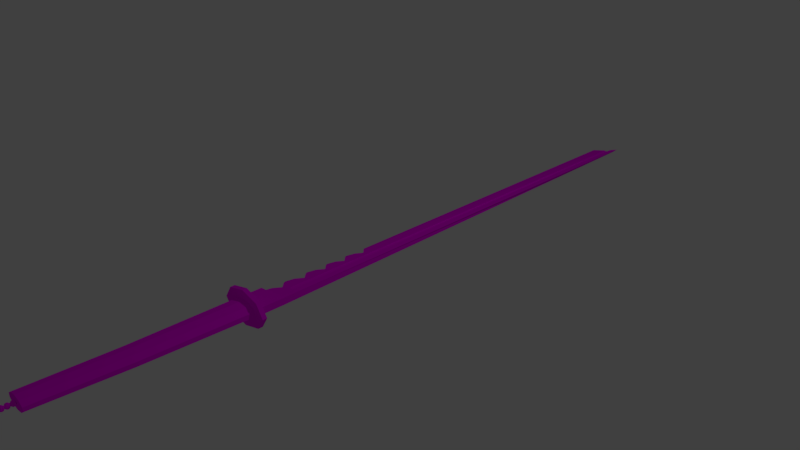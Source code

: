 # Source: test_sword.blend  (saved by Blender 2.79.0; exported with 4.5.12 LTS)
import bpy
from mathutils import Matrix  # noqa: F401  (used for matrix-valued properties, if any)

bpy.ops.wm.read_factory_settings(use_empty=True)
scene = bpy.context.scene
scene.name = 'Scene'

# ---- collections
col_collection_1 = bpy.data.collections.new('Collection 1'); scene.collection.children.link(col_collection_1)

# ---- images (referenced by path relative to the original .blend; pixels are not part of the script)
import os
ASSET_DIR = os.environ.get("B2B_ASSET_DIR", "")  # directory of the original .blend (textures are referenced by path, not embedded)
HERE = os.path.dirname(os.path.abspath(__file__))  # packed textures are extracted next to this script under _unpacked/

def load_image(name, relpath, width, height, colorspace="sRGB"):
    """Load a texture the original file referenced (path relative to the .blend, or extracted next to this script)."""
    p = next((c for c in (os.path.join(HERE, relpath), os.path.join(ASSET_DIR, relpath)) if relpath and os.path.exists(c)), "")
    if p:
        img = bpy.data.images.load(p, check_existing=True)
        img.name = name
    else:  # same state as the original file: an image datablock whose file is absent (Cycles renders it pink)
        img = bpy.data.images.new(name, width, height)
        img.source = "FILE"
        img.filepath = "//" + (relpath or name)
    img.colorspace_settings.name = colorspace
    return img
img_katanatex = load_image('katanatex', 'katanatex.png', 1024, 1024, 'sRGB')

# ---- materials (node trees are filled in below, after node groups)
mat_material = bpy.data.materials.new('Material')
mat_material.alpha_threshold = 0.0
mat_material.roughness = 0.5
mat_material.line_color = (0.0, 0.0, 0.0, 1.0)

# ---- material node trees
mat_material.use_nodes = True; mat_material.node_tree.nodes.clear()
_N = mat_material.node_tree.nodes; _L = mat_material.node_tree.links
n0 = _N.new('ShaderNodeOutputMaterial'); n0.name = 'Material Output'; n0.location = (300, 300)
n1 = _N.new('ShaderNodeBsdfDiffuse'); n1.name = 'Diffuse BSDF'; n1.location = (10, 300)
n2 = _N.new('ShaderNodeTexImage'); n2.name = 'Image Texture'; n2.location = (-183, 205)
n2.width = 140
n2.image = img_katanatex
_L.new(n1.outputs[0], n0.inputs[0])
_L.new(n2.outputs[0], n1.inputs[0])
n0.is_active_output = True

# ---- world
world_world = bpy.data.worlds.new('World'); scene.world = world_world
world_world.color = (0.05088, 0.05088, 0.05088)
world_world.use_sun_shadow = False
world_world.sun_shadow_jitter_overblur = 0.0
world_world.cycles.sampling_method = 'MANUAL'

# ---- cameras
cam_camera = bpy.data.cameras.new('Camera')
cam_camera.clip_end = 100.0
cam_camera.lens = 35.0
cam_camera.sensor_width = 32.0
cam_camera.sensor_height = 18.0
cam_camera.ortho_scale = 7.314
cam_camera.dof.focus_distance = 0.0

# ---- lights
light_lamp = bpy.data.lights.new('Lamp', 'POINT')
light_lamp.transmission_factor = 0.0
light_lamp.cutoff_distance = 30.0
light_lamp.energy = 100.0
light_lamp.shadow_buffer_clip_start = 1.001
light_lamp.shadow_soft_size = 0.1
light_lamp.shadow_maximum_resolution = 0.006
light_lamp.use_absolute_resolution = True

# ---- meshes
me_cube = bpy.data.meshes.new('Cube')
me_cube.from_pydata([(-0.07911, -4.532, 0.03103), (-0.07911, -4.532, -0.03103), (-0.07911, -4.55, 0.03583), (-0.0636, -4.541, 0.03103), (-0.05224, -4.534, 0.01792), (-0.04808, -4.532, -1.566e-09), (-0.05224, -4.534, -0.01792), (-0.0636, -4.541, -0.03103), (-0.0636, -4.559, 0.03103), (-0.05224, -4.565, 0.01792), (-0.04808, -4.568, -1.566e-09), (-0.05224, -4.565, -0.01792), (-0.0636, -4.559, -0.03103), (-0.07911, -4.568, 0.03103), (-0.07911, -4.568, -0.03103), (-0.07911, -4.55, -0.03583), (-0.09463, -4.559, 0.03103), (-0.106, -4.565, 0.01792), (-0.1101, -4.568, -1.566e-09), (-0.106, -4.565, -0.01792), (-0.09463, -4.559, -0.03103), (-0.09463, -4.541, 0.03103), (-0.106, -4.534, 0.01792), (-0.1101, -4.532, -1.566e-09), (-0.106, -4.534, -0.01792), (-0.09463, -4.541, -0.03103), (-0.07911, -4.591, 0.03103), (-0.07911, -4.591, -0.03103), (-0.07911, -4.609, 0.03583), (-0.0636, -4.6, 0.03103), (-0.05224, -4.594, 0.01792), (-0.04808, -4.591, -1.566e-09), (-0.05224, -4.594, -0.01792), (-0.0636, -4.6, -0.03103), (-0.0636, -4.618, 0.03103), (-0.05224, -4.625, 0.01792), (-0.04808, -4.627, -1.566e-09), (-0.05224, -4.625, -0.01792), (-0.0636, -4.618, -0.03103), (-0.07911, -4.627, 0.03103), (-0.07911, -4.627, -0.03103), (-0.07911, -4.609, -0.03583), (-0.09463, -4.618, 0.03103), (-0.106, -4.625, 0.01792), (-0.1101, -4.627, -1.566e-09), (-0.106, -4.625, -0.01792), (-0.09463, -4.618, -0.03103), (-0.09463, -4.6, 0.03103), (-0.106, -4.594, 0.01792), (-0.1101, -4.591, -1.566e-09), (-0.106, -4.594, -0.01792), (-0.09463, -4.6, -0.03103), (-0.07911, -4.65, 0.03103), (-0.07911, -4.65, -0.03103), (-0.07911, -4.668, 0.03583), (-0.0636, -4.659, 0.03103), (-0.05224, -4.652, 0.01792), (-0.04808, -4.65, -1.566e-09), (-0.05224, -4.652, -0.01792), (-0.0636, -4.659, -0.03103), (-0.0636, -4.677, 0.03103), (-0.05224, -4.683, 0.01792), (-0.04808, -4.686, -1.566e-09), (-0.05224, -4.683, -0.01792), (-0.0636, -4.677, -0.03103), (-0.07911, -4.686, 0.03103), (-0.07911, -4.686, -0.03103), (-0.07911, -4.668, -0.03583), (-0.09463, -4.677, 0.03103), (-0.106, -4.683, 0.01792), (-0.1101, -4.686, -1.566e-09), (-0.106, -4.683, -0.01792), (-0.09463, -4.677, -0.03103), (-0.09463, -4.659, 0.03103), (-0.106, -4.652, 0.01792), (-0.1101, -4.65, -1.566e-09), (-0.106, -4.652, -0.01792), (-0.09463, -4.659, -0.03103), (-0.07911, -4.697, 0.03103), (-0.07911, -4.697, -0.03103), (-0.07911, -4.715, 0.03583), (-0.0636, -4.706, 0.03103), (-0.05224, -4.7, 0.01792), (-0.04808, -4.697, -1.566e-09), (-0.05224, -4.7, -0.01792), (-0.0636, -4.706, -0.03103), (-0.0636, -4.724, 0.03103), (-0.05224, -4.731, 0.01792), (-0.04808, -4.733, -1.566e-09), (-0.05224, -4.731, -0.01792), (-0.0636, -4.724, -0.03103), (-0.07911, -4.733, 0.03103), (-0.07911, -4.733, -0.03103), (-0.07911, -4.715, -0.03583), (-0.09463, -4.724, 0.03103), (-0.106, -4.731, 0.01792), (-0.1101, -4.733, -1.566e-09), (-0.106, -4.731, -0.01792), (-0.09463, -4.724, -0.03103), (-0.09463, -4.706, 0.03103), (-0.106, -4.7, 0.01792), (-0.1101, -4.697, -1.566e-09), (-0.106, -4.7, -0.01792), (-0.09463, -4.706, -0.03103), (-0.07911, -4.756, 0.03103), (-0.07911, -4.756, -0.03103), (-0.07911, -4.774, 0.03583), (-0.0636, -4.765, 0.03103), (-0.05224, -4.759, 0.01792), (-0.04808, -4.756, -1.566e-09), (-0.05224, -4.759, -0.01792), (-0.0636, -4.765, -0.03103), (-0.0636, -4.783, 0.03103), (-0.05224, -4.79, 0.01792), (-0.04808, -4.792, -1.566e-09), (-0.05224, -4.79, -0.01792), (-0.0636, -4.783, -0.03103), (-0.07911, -4.792, 0.03103), (-0.07911, -4.792, -0.03103), (-0.07911, -4.774, -0.03583), (-0.09463, -4.783, 0.03103), (-0.106, -4.79, 0.01792), (-0.1101, -4.792, -1.566e-09), (-0.106, -4.79, -0.01792), (-0.09463, -4.783, -0.03103), (-0.09463, -4.765, 0.03103), (-0.106, -4.759, 0.01792), (-0.1101, -4.756, -1.566e-09), (-0.106, -4.759, -0.01792), (-0.09463, -4.765, -0.03103), (-0.07911, -4.815, 0.03103), (-0.07911, -4.815, -0.03103), (-0.07911, -4.833, 0.03583), (-0.0636, -4.824, 0.03103), (-0.05224, -4.817, 0.01792), (-0.04808, -4.815, -1.566e-09), (-0.05224, -4.817, -0.01792), (-0.0636, -4.824, -0.03103), (-0.0636, -4.842, 0.03103), (-0.05224, -4.848, 0.01792), (-0.04808, -4.851, -1.566e-09), (-0.05224, -4.848, -0.01792), (-0.0636, -4.842, -0.03103), (-0.07911, -4.851, 0.03103), (-0.07911, -4.851, -0.03103), (-0.07911, -4.833, -0.03583), (-0.09463, -4.842, 0.03103), (-0.106, -4.848, 0.01792), (-0.1101, -4.851, -1.566e-09), (-0.106, -4.848, -0.01792), (-0.09463, -4.842, -0.03103), (-0.09463, -4.824, 0.03103), (-0.106, -4.817, 0.01792), (-0.1101, -4.815, -1.566e-09), (-0.106, -4.817, -0.01792), (-0.09463, -4.824, -0.03103), (-0.07911, -4.873, 0.03103), (-0.07911, -4.873, -0.03103), (-0.07911, -4.891, 0.03583), (-0.0636, -4.882, 0.03103), (-0.05224, -4.875, 0.01792), (-0.04808, -4.873, -1.566e-09), (-0.05224, -4.875, -0.01792), (-0.0636, -4.882, -0.03103), (-0.0636, -4.9, 0.03103), (-0.05224, -4.906, 0.01792), (-0.04808, -4.909, -1.566e-09), (-0.05224, -4.906, -0.01792), (-0.0636, -4.9, -0.03103), (-0.07911, -4.909, 0.03103), (-0.07911, -4.909, -0.03103), (-0.07911, -4.891, -0.03583), (-0.09463, -4.9, 0.03103), (-0.106, -4.906, 0.01792), (-0.1101, -4.909, -1.566e-09), (-0.106, -4.906, -0.01792), (-0.09463, -4.9, -0.03103), (-0.09463, -4.882, 0.03103), (-0.106, -4.875, 0.01792), (-0.1101, -4.873, -1.566e-09), (-0.106, -4.875, -0.01792), (-0.09463, -4.882, -0.03103), (-0.07911, -4.932, 0.03103), (-0.07911, -4.932, -0.03103), (-0.07911, -4.95, 0.03583), (-0.0636, -4.941, 0.03103), (-0.05224, -4.935, 0.01792), (-0.04808, -4.932, -1.566e-09), (-0.05224, -4.935, -0.01792), (-0.0636, -4.941, -0.03103), (-0.0636, -4.959, 0.03103), (-0.05224, -4.966, 0.01792), (-0.04808, -4.968, -1.566e-09), (-0.05224, -4.966, -0.01792), (-0.0636, -4.959, -0.03103), (-0.07911, -4.968, 0.03103), (-0.07911, -4.968, -0.03103), (-0.07911, -4.95, -0.03583), (-0.09463, -4.959, 0.03103), (-0.106, -4.966, 0.01792), (-0.1101, -4.968, -1.566e-09), (-0.106, -4.966, -0.01792), (-0.09463, -4.959, -0.03103), (-0.09463, -4.941, 0.03103), (-0.106, -4.935, 0.01792), (-0.1101, -4.932, -1.566e-09), (-0.106, -4.935, -0.01792), (-0.09463, -4.941, -0.03103), (-0.07911, -4.991, 0.03103), (-0.07911, -4.991, -0.03103), (-0.07911, -5.009, 0.03583), (-0.0636, -5.0, 0.03103), (-0.05224, -4.993, 0.01792), (-0.04808, -4.991, -1.566e-09), (-0.05224, -4.993, -0.01792), (-0.0636, -5.0, -0.03103), (-0.0636, -5.018, 0.03103), (-0.05224, -5.024, 0.01792), (-0.04808, -5.027, -1.566e-09), (-0.05224, -5.024, -0.01792), (-0.0636, -5.018, -0.03103), (-0.07911, -5.027, 0.03103), (-0.07911, -5.027, -0.03103), (-0.07911, -5.009, -0.03583), (-0.09463, -5.018, 0.03103), (-0.106, -5.024, 0.01792), (-0.1101, -5.027, -1.566e-09), (-0.106, -5.024, -0.01792), (-0.09463, -5.018, -0.03103), (-0.09463, -5.0, 0.03103), (-0.106, -4.993, 0.01792), (-0.1101, -4.991, -1.566e-09), (-0.106, -4.993, -0.01792), (-0.09463, -5.0, -0.03103), (-0.07911, -5.046, 0.03103), (-0.07911, -5.046, -0.03103), (-0.07911, -5.064, 0.03583), (-0.0636, -5.055, 0.03103), (-0.05224, -5.048, 0.01792), (-0.04808, -5.046, -1.566e-09), (-0.05224, -5.048, -0.01792), (-0.0636, -5.055, -0.03103), (-0.0636, -5.073, 0.03103), (-0.05224, -5.079, 0.01792), (-0.04808, -5.082, -1.566e-09), (-0.05224, -5.079, -0.01792), (-0.0636, -5.073, -0.03103), (-0.07911, -5.082, 0.03103), (-0.07911, -5.082, -0.03103), (-0.07911, -5.064, -0.03583), (-0.09463, -5.073, 0.03103), (-0.106, -5.079, 0.01792), (-0.1101, -5.082, -1.566e-09), (-0.106, -5.079, -0.01792), (-0.09463, -5.073, -0.03103), (-0.09463, -5.055, 0.03103), (-0.106, -5.048, 0.01792), (-0.1101, -5.046, -1.566e-09), (-0.106, -5.048, -0.01792), (-0.09463, -5.055, -0.03103), (-0.07911, -5.105, 0.03103), (-0.07911, -5.105, -0.03103), (-0.07911, -5.123, 0.03583), (-0.0636, -5.114, 0.03103), (-0.05224, -5.107, 0.01792), (-0.04808, -5.105, -1.566e-09), (-0.05224, -5.107, -0.01792), (-0.0636, -5.114, -0.03103), (-0.0636, -5.132, 0.03103), (-0.05224, -5.138, 0.01792), (-0.04808, -5.141, -1.566e-09), (-0.05224, -5.138, -0.01792), (-0.0636, -5.132, -0.03103), (-0.07911, -5.141, 0.03103), (-0.07911, -5.141, -0.03103), (-0.07911, -5.123, -0.03583), (-0.09463, -5.132, 0.03103), (-0.106, -5.138, 0.01792), (-0.1101, -5.141, -1.566e-09), (-0.106, -5.138, -0.01792), (-0.09463, -5.132, -0.03103), (-0.09463, -5.114, 0.03103), (-0.106, -5.107, 0.01792), (-0.1101, -5.105, -1.566e-09), (-0.106, -5.107, -0.01792), (-0.09463, -5.114, -0.03103), (-0.07911, -5.164, 0.03103), (-0.07911, -5.164, -0.03103), (-0.07911, -5.181, 0.03583), (-0.0636, -5.173, 0.03103), (-0.05224, -5.166, 0.01792), (-0.04808, -5.164, -1.566e-09), (-0.05224, -5.166, -0.01792), (-0.0636, -5.173, -0.03103), (-0.0636, -5.19, 0.03103), (-0.05224, -5.197, 0.01792), (-0.04808, -5.199, -1.566e-09), (-0.05224, -5.197, -0.01792), (-0.0636, -5.19, -0.03103), (-0.07911, -5.199, 0.03103), (-0.07911, -5.199, -0.03103), (-0.07911, -5.181, -0.03583), (-0.09463, -5.19, 0.03103), (-0.106, -5.197, 0.01792), (-0.1101, -5.199, -1.566e-09), (-0.106, -5.197, -0.01792), (-0.09463, -5.19, -0.03103), (-0.09463, -5.173, 0.03103), (-0.106, -5.166, 0.01792), (-0.1101, -5.164, -1.566e-09), (-0.106, -5.166, -0.01792), (-0.09463, -5.173, -0.03103), (-0.07911, -5.221, 0.03103), (-0.07911, -5.221, -0.03103), (-0.07911, -5.239, 0.03583), (-0.0636, -5.23, 0.03103), (-0.05224, -5.224, 0.01792), (-0.04808, -5.221, -1.566e-09), (-0.05224, -5.224, -0.01792), (-0.0636, -5.23, -0.03103), (-0.0636, -5.248, 0.03103), (-0.05224, -5.255, 0.01792), (-0.04808, -5.257, -1.566e-09), (-0.05224, -5.255, -0.01792), (-0.0636, -5.248, -0.03103), (-0.07911, -5.257, 0.03103), (-0.07911, -5.257, -0.03103), (-0.07911, -5.239, -0.03583), (-0.09463, -5.248, 0.03103), (-0.106, -5.255, 0.01792), (-0.1101, -5.257, -1.566e-09), (-0.106, -5.255, -0.01792), (-0.09463, -5.248, -0.03103), (-0.09463, -5.23, 0.03103), (-0.106, -5.224, 0.01792), (-0.1101, -5.221, -1.566e-09), (-0.106, -5.224, -0.01792), (-0.09463, -5.23, -0.03103), (-0.3086, -5.391, -0.04715), (-0.3086, -5.391, 0.04717), (-0.3468, -5.205, -0.04715), (-0.3468, -5.205, 0.04717), (-0.1429, -5.263, -0.04715), (-0.1429, -5.263, 0.04717), (-0.02421, -5.265, -0.04715), (-0.02421, -5.265, 0.04717), (0.167, -5.202, -0.04715), (0.167, -5.202, 0.04717), (0.118, -5.398, -0.04715), (0.118, -5.398, 0.04717), (0.06071, -5.51, -0.04715), (0.06071, -5.51, 0.04717), (-0.03442, -5.549, -0.04715), (-0.03442, -5.549, 0.04717), (-0.1531, -5.547, -0.04715), (-0.1531, -5.547, 0.04717), (-0.2499, -5.505, -0.04715), (-0.2499, -5.505, 0.04717), (-0.07911, -5.264, -0.02414), (-0.06865, -5.264, -0.01792), (-0.09022, -5.264, -0.01792), (-0.09879, -5.264, -1.566e-09), (-0.06057, -5.264, -1.566e-09), (-0.06865, -5.264, 0.01792), (-0.09022, -5.264, 0.01792), (-0.07911, -5.264, 0.02414), (-0.07911, -5.21, -0.02002), (-0.07548, -5.21, -0.01792), (-0.08275, -5.21, -0.01792), (-0.09106, -5.21, -1.566e-09), (-0.06716, -5.21, -1.566e-09), (-0.07548, -5.21, 0.01792), (-0.08275, -5.21, 0.01792), (-0.07911, -5.21, 0.02002), (-0.07911, -5.152, -0.01968), (-0.07605, -5.152, -0.01792), (-0.08218, -5.152, -0.01792), (-0.09049, -5.152, -1.566e-09), (-0.06774, -5.152, -1.566e-09), (-0.07605, -5.152, 0.01792), (-0.08218, -5.152, 0.01792), (-0.07911, -5.152, 0.01968), (-0.07911, -5.093, -0.01927), (-0.07677, -5.093, -0.01792), (-0.08146, -5.093, -0.01792), (-0.08977, -5.093, -1.566e-09), (-0.06845, -5.093, -1.566e-09), (-0.07677, -5.093, 0.01792), (-0.08146, -5.093, 0.01792), (-0.07911, -5.093, 0.01927), (-0.07911, -5.036, -0.02151), (-0.0729, -5.036, -0.01792), (-0.08533, -5.036, -0.01792), (-0.09365, -5.036, -1.566e-09), (-0.06458, -5.036, -1.566e-09), (-0.0729, -5.036, 0.01792), (-0.08533, -5.036, 0.01792), (-0.07911, -5.036, 0.02151), (-0.07911, -4.979, -0.01968), (-0.07605, -4.979, -0.01792), (-0.08218, -4.979, -0.01792), (-0.09049, -4.979, -1.566e-09), (-0.06774, -4.979, -1.566e-09), (-0.07605, -4.979, 0.01792), (-0.08218, -4.979, 0.01792), (-0.07911, -4.979, 0.01968), (-0.07911, -4.92, -0.01927), (-0.07677, -4.92, -0.01792), (-0.08146, -4.92, -0.01792), (-0.08977, -4.92, -1.566e-09), (-0.06845, -4.92, -1.566e-09), (-0.07677, -4.92, 0.01792), (-0.08146, -4.92, 0.01792), (-0.07911, -4.92, 0.01927), (-0.07911, -4.862, -0.02002), (-0.07548, -4.862, -0.01792), (-0.08275, -4.862, -0.01792), (-0.09106, -4.862, -1.566e-09), (-0.06716, -4.862, -1.566e-09), (-0.07548, -4.862, 0.01792), (-0.08275, -4.862, 0.01792), (-0.07911, -4.862, 0.02002), (-0.07911, -4.804, -0.01968), (-0.07605, -4.804, -0.01792), (-0.08218, -4.804, -0.01792), (-0.09049, -4.804, -1.566e-09), (-0.06774, -4.804, -1.566e-09), (-0.07605, -4.804, 0.01792), (-0.08218, -4.804, 0.01792), (-0.07911, -4.804, 0.01968), (-0.07911, -4.745, -0.01927), (-0.07677, -4.745, -0.01792), (-0.08146, -4.745, -0.01792), (-0.08977, -4.745, -1.566e-09), (-0.06845, -4.745, -1.566e-09), (-0.07677, -4.745, 0.01792), (-0.08146, -4.745, 0.01792), (-0.07911, -4.745, 0.01927), (-0.07911, -4.691, -0.02524), (-0.06642, -4.691, -0.01792), (-0.0918, -4.691, -0.01792), (-0.1001, -4.691, -1.566e-09), (-0.05811, -4.691, -1.566e-09), (-0.06642, -4.691, 0.01792), (-0.0918, -4.691, 0.01792), (-0.07911, -4.691, 0.02524), (-0.07911, -4.638, -0.01968), (-0.07605, -4.638, -0.01792), (-0.08218, -4.638, -0.01792), (-0.09049, -4.638, -1.566e-09), (-0.06774, -4.638, -1.566e-09), (-0.07605, -4.638, 0.01792), (-0.08218, -4.638, 0.01792), (-0.07911, -4.638, 0.01968), (-0.07911, -4.579, -0.01927), (-0.07677, -4.579, -0.01792), (-0.08146, -4.579, -0.01792), (-0.08977, -4.579, -1.566e-09), (-0.06845, -4.579, -1.566e-09), (-0.07677, -4.579, 0.01792), (-0.08146, -4.579, 0.01792), (-0.07911, -4.579, 0.01927), (-0.07795, -4.525, 0.09106), (0.0236, -4.525, 0.07388), (0.08636, -4.525, 0.02892), (0.08636, -4.525, -0.02665), (0.0236, -4.525, -0.07161), (-0.07795, -4.525, -0.08878), (-0.1795, -4.525, -0.07161), (-0.2422, -4.525, -0.02665), (-0.2422, -4.525, 0.02892), (-0.1795, -4.525, 0.07388), (-0.01959, -3.347, 0.09977), (0.0918, -3.347, 0.08093), (0.1606, -3.347, 0.03162), (0.1606, -3.347, -0.02934), (0.0918, -3.347, -0.07866), (-0.01959, -3.347, -0.0975), (-0.131, -3.347, -0.07866), (-0.1998, -3.347, -0.02934), (-0.1998, -3.347, 0.03162), (-0.131, -3.347, 0.08093), (-0.367, -1.92, 0.00469), (-0.367, -1.858, 0.006467), (-0.2596, -1.919, -0.1625), (-0.2596, -1.856, -0.1607), (-0.0001368, -1.918, -0.2317), (-0.0001368, -1.856, -0.23), (0.2593, -1.919, -0.1625), (0.2593, -1.856, -0.1607), (0.3668, -1.92, 0.00469), (0.3668, -1.858, 0.006467), (0.2593, -1.922, 0.1719), (0.2593, -1.86, 0.1737), (-0.0001368, -1.923, 0.2411), (-0.0001368, -1.86, 0.2429), (-0.2596, -1.922, 0.1719), (-0.2596, -1.86, 0.1737), (0.04442, -1.303, 0.03654), (0.1046, -1.303, 0.03654), (0.08047, 5.321, -0.02028), (0.2217, -1.519, -0.0276), (-0.211, -1.519, -0.0276), (-0.1873, 5.146, -0.02028), (0.1232, 5.346, 0.02223), (0.2217, -1.519, 0.06638), (-0.1406, -1.519, 0.009292), (-0.1237, 5.101, -0.00699), (0.2217, -1.535, -0.0276), (-0.1997, -1.535, -0.04888), (0.2217, -1.535, 0.06638), (-0.2012, -1.535, 0.03057), (0.2217, -1.856, -0.0276), (-0.1997, -1.856, -0.04888), (0.2217, -1.856, 0.06638), (-0.2012, -1.856, 0.03057), (-0.05128, -0.05959, -0.026), (-0.1244, -0.1349, 0.005888), (-0.05137, -0.0585, 0.01707), (-0.1944, -0.2087, -0.02616), (-0.1908, 0.07444, -0.02585), (-0.1227, 0.009754, 0.005533), (-0.05137, -1.006, 0.02115), (-0.05128, -1.008, -0.02704), (-0.1356, -1.095, 0.008249), (-0.2065, -1.169, -0.02722), (-0.2027, -0.8623, -0.02688), (-0.1337, -0.9278, 0.007839), (-0.05137, -0.3725, 0.01842), (-0.05128, -0.3736, -0.02634), (-0.1281, -0.4528, 0.00667), (-0.1984, -0.527, -0.02651), (-0.1948, -0.2358, -0.02619), (-0.1263, -0.3008, 0.006296), (-0.05137, -0.6857, 0.01977), (-0.05128, -0.6869, -0.02669), (-0.1318, -0.7699, 0.00745), (-0.2024, -0.8444, -0.02686), (-0.1987, -0.5453, -0.02653), (-0.13, -0.6105, 0.007058), (-0.05138, -1.339, 0.02258), (-0.05128, -1.34, -0.0274), (-0.1396, -1.431, 0.009078), (-0.2108, -1.507, -0.02759), (-0.2068, -1.191, -0.02724), (-0.1375, -1.257, 0.008648), (-0.016, 5.226, -0.01542), (0.04442, -1.303, 0.03752), (0.04413, 5.281, -0.01586), (0.1046, -1.303, 0.04699), (0.04413, 5.268, 0.01287), (-0.016, 5.208, 0.005757), (-0.1218, -1.921, 0.08947), (-0.198, -1.921, 0.03488), (-0.198, -1.921, 0.03341), (0.001522, -1.922, 0.1103), (0.2011, -1.92, -0.0326), (0.201, -1.921, 0.03488), (0.001553, -1.919, -0.1081), (0.1248, -1.921, 0.08947), (-0.1218, -1.92, -0.0872), (0.1249, -1.92, -0.0872), (-0.198, -1.92, -0.0326), (-0.07911, -4.525, 0.02408), (-0.08979, -4.525, 0.01792), (-0.06844, -4.525, 0.01792), (-0.06012, -4.525, -1.566e-09), (-0.0981, -4.525, -1.566e-09), (-0.08979, -4.525, -0.01792), (-0.06844, -4.525, -0.01792), (-0.07911, -4.525, -0.02408)], [], [(15, 1, 7), (1, 570, 569, 6, 7), (0, 2, 3), (7, 6, 11, 12), (5, 4, 9, 10), (3, 2, 8), (15, 7, 12), (6, 5, 10, 11), (4, 3, 8, 9), (12, 11, 455, 454, 14), (10, 9, 459, 458), (8, 2, 13), (15, 12, 14), (11, 10, 458, 455), (9, 8, 13, 461, 459), (14, 454, 456, 19, 20), (13, 2, 16), (15, 14, 20), (20, 19, 24, 25), (18, 17, 22, 23), (16, 2, 21), (15, 20, 25), (19, 18, 23, 24), (17, 16, 21, 22), (23, 22, 564, 567), (21, 2, 0), (15, 25, 1), (24, 23, 567, 568), (22, 21, 0, 563, 564), (25, 24, 568, 570, 1), (41, 27, 33), (27, 454, 455, 32, 33), (26, 28, 29), (33, 32, 37, 38), (31, 30, 35, 36), (29, 28, 34), (41, 33, 38), (32, 31, 36, 37), (30, 29, 34, 35), (38, 37, 447, 446, 40), (36, 35, 451, 450), (34, 28, 39), (41, 38, 40), (37, 36, 450, 447), (35, 34, 39, 453, 451), (40, 446, 448, 45, 46), (39, 28, 42), (41, 40, 46), (46, 45, 50, 51), (44, 43, 48, 49), (42, 28, 47), (41, 46, 51), (45, 44, 49, 50), (43, 42, 47, 48), (49, 48, 460, 457), (47, 28, 26), (41, 51, 27), (50, 49, 457, 456), (48, 47, 26, 461, 460), (51, 50, 456, 454, 27), (67, 53, 59), (53, 446, 447, 58, 59), (52, 54, 55), (59, 58, 63, 64), (57, 56, 61, 62), (55, 54, 60), (67, 59, 64), (58, 57, 62, 63), (56, 55, 60, 61), (64, 63, 439, 438, 66), (62, 61, 443, 442), (60, 54, 65), (67, 64, 66), (63, 62, 442, 439), (61, 60, 65, 445, 443), (66, 438, 440, 71, 72), (65, 54, 68), (67, 66, 72), (72, 71, 76, 77), (70, 69, 74, 75), (68, 54, 73), (67, 72, 77), (71, 70, 75, 76), (69, 68, 73, 74), (75, 74, 452, 449), (73, 54, 52), (67, 77, 53), (76, 75, 449, 448), (74, 73, 52, 453, 452), (77, 76, 448, 446, 53), (93, 79, 85), (79, 438, 439, 84, 85), (78, 80, 81), (85, 84, 89, 90), (83, 82, 87, 88), (81, 80, 86), (93, 85, 90), (84, 83, 88, 89), (82, 81, 86, 87), (90, 89, 431, 430, 92), (88, 87, 435, 434), (86, 80, 91), (93, 90, 92), (89, 88, 434, 431), (87, 86, 91, 437, 435), (92, 430, 432, 97, 98), (91, 80, 94), (93, 92, 98), (98, 97, 102, 103), (96, 95, 100, 101), (94, 80, 99), (93, 98, 103), (97, 96, 101, 102), (95, 94, 99, 100), (101, 100, 444, 441), (99, 80, 78), (93, 103, 79), (102, 101, 441, 440), (100, 99, 78, 445, 444), (103, 102, 440, 438, 79), (119, 105, 111), (105, 430, 431, 110, 111), (104, 106, 107), (111, 110, 115, 116), (109, 108, 113, 114), (107, 106, 112), (119, 111, 116), (110, 109, 114, 115), (108, 107, 112, 113), (116, 115, 423, 422, 118), (114, 113, 427, 426), (112, 106, 117), (119, 116, 118), (115, 114, 426, 423), (113, 112, 117, 429, 427), (118, 422, 424, 123, 124), (117, 106, 120), (119, 118, 124), (124, 123, 128, 129), (122, 121, 126, 127), (120, 106, 125), (119, 124, 129), (123, 122, 127, 128), (121, 120, 125, 126), (127, 126, 436, 433), (125, 106, 104), (119, 129, 105), (128, 127, 433, 432), (126, 125, 104, 437, 436), (129, 128, 432, 430, 105), (145, 131, 137), (131, 422, 423, 136, 137), (130, 132, 133), (137, 136, 141, 142), (135, 134, 139, 140), (133, 132, 138), (145, 137, 142), (136, 135, 140, 141), (134, 133, 138, 139), (142, 141, 415, 414, 144), (140, 139, 419, 418), (138, 132, 143), (145, 142, 144), (141, 140, 418, 415), (139, 138, 143, 421, 419), (144, 414, 416, 149, 150), (143, 132, 146), (145, 144, 150), (150, 149, 154, 155), (148, 147, 152, 153), (146, 132, 151), (145, 150, 155), (149, 148, 153, 154), (147, 146, 151, 152), (153, 152, 428, 425), (151, 132, 130), (145, 155, 131), (154, 153, 425, 424), (152, 151, 130, 429, 428), (155, 154, 424, 422, 131), (171, 157, 163), (157, 414, 415, 162, 163), (156, 158, 159), (163, 162, 167, 168), (161, 160, 165, 166), (159, 158, 164), (171, 163, 168), (162, 161, 166, 167), (160, 159, 164, 165), (168, 167, 407, 406, 170), (166, 165, 411, 410), (164, 158, 169), (171, 168, 170), (167, 166, 410, 407), (165, 164, 169, 413, 411), (170, 406, 408, 175, 176), (169, 158, 172), (171, 170, 176), (176, 175, 180, 181), (174, 173, 178, 179), (172, 158, 177), (171, 176, 181), (175, 174, 179, 180), (173, 172, 177, 178), (179, 178, 420, 417), (177, 158, 156), (171, 181, 157), (180, 179, 417, 416), (178, 177, 156, 421, 420), (181, 180, 416, 414, 157), (197, 183, 189), (183, 406, 407, 188, 189), (182, 184, 185), (189, 188, 193, 194), (187, 186, 191, 192), (185, 184, 190), (197, 189, 194), (188, 187, 192, 193), (186, 185, 190, 191), (194, 193, 399, 398, 196), (192, 191, 403, 402), (190, 184, 195), (197, 194, 196), (193, 192, 402, 399), (191, 190, 195, 405, 403), (196, 398, 400, 201, 202), (195, 184, 198), (197, 196, 202), (202, 201, 206, 207), (200, 199, 204, 205), (198, 184, 203), (197, 202, 207), (201, 200, 205, 206), (199, 198, 203, 204), (205, 204, 412, 409), (203, 184, 182), (197, 207, 183), (206, 205, 409, 408), (204, 203, 182, 413, 412), (207, 206, 408, 406, 183), (223, 209, 215), (209, 398, 399, 214, 215), (208, 210, 211), (215, 214, 219, 220), (213, 212, 217, 218), (211, 210, 216), (223, 215, 220), (214, 213, 218, 219), (212, 211, 216, 217), (220, 219, 391, 390, 222), (218, 217, 395, 394), (216, 210, 221), (223, 220, 222), (219, 218, 394, 391), (217, 216, 221, 397, 395), (222, 390, 392, 227, 228), (221, 210, 224), (223, 222, 228), (228, 227, 232, 233), (226, 225, 230, 231), (224, 210, 229), (223, 228, 233), (227, 226, 231, 232), (225, 224, 229, 230), (231, 230, 404, 401), (229, 210, 208), (223, 233, 209), (232, 231, 401, 400), (230, 229, 208, 405, 404), (233, 232, 400, 398, 209), (249, 235, 241), (235, 390, 391, 240, 241), (234, 236, 237), (241, 240, 245, 246), (239, 238, 243, 244), (237, 236, 242), (249, 241, 246), (240, 239, 244, 245), (238, 237, 242, 243), (246, 245, 383, 382, 248), (244, 243, 387, 386), (242, 236, 247), (249, 246, 248), (245, 244, 386, 383), (243, 242, 247, 389, 387), (248, 382, 384, 253, 254), (247, 236, 250), (249, 248, 254), (254, 253, 258, 259), (252, 251, 256, 257), (250, 236, 255), (249, 254, 259), (253, 252, 257, 258), (251, 250, 255, 256), (257, 256, 396, 393), (255, 236, 234), (249, 259, 235), (258, 257, 393, 392), (256, 255, 234, 397, 396), (259, 258, 392, 390, 235), (275, 261, 267), (261, 382, 383, 266, 267), (260, 262, 263), (267, 266, 271, 272), (265, 264, 269, 270), (263, 262, 268), (275, 267, 272), (266, 265, 270, 271), (264, 263, 268, 269), (272, 271, 375, 374, 274), (270, 269, 379, 378), (268, 262, 273), (275, 272, 274), (271, 270, 378, 375), (269, 268, 273, 381, 379), (274, 374, 376, 279, 280), (273, 262, 276), (275, 274, 280), (280, 279, 284, 285), (278, 277, 282, 283), (276, 262, 281), (275, 280, 285), (279, 278, 283, 284), (277, 276, 281, 282), (283, 282, 388, 385), (281, 262, 260), (275, 285, 261), (284, 283, 385, 384), (282, 281, 260, 389, 388), (285, 284, 384, 382, 261), (301, 287, 293), (287, 374, 375, 292, 293), (286, 288, 289), (293, 292, 297, 298), (291, 290, 295, 296), (289, 288, 294), (301, 293, 298), (292, 291, 296, 297), (290, 289, 294, 295), (298, 297, 367, 366, 300), (296, 295, 371, 370), (294, 288, 299), (301, 298, 300), (297, 296, 370, 367), (295, 294, 299, 373, 371), (300, 366, 368, 305, 306), (299, 288, 302), (301, 300, 306), (306, 305, 310, 311), (304, 303, 308, 309), (302, 288, 307), (301, 306, 311), (305, 304, 309, 310), (303, 302, 307, 308), (309, 308, 380, 377), (307, 288, 286), (301, 311, 287), (310, 309, 377, 376), (308, 307, 286, 381, 380), (311, 310, 376, 374, 287), (327, 313, 319), (313, 366, 367, 318, 319), (312, 314, 315), (319, 318, 323, 324), (317, 316, 321, 322), (315, 314, 320), (327, 319, 324), (318, 317, 322, 323), (316, 315, 320, 321), (324, 323, 359, 358, 326), (322, 321, 363, 362), (320, 314, 325), (327, 324, 326), (323, 322, 362, 359), (321, 320, 325, 365, 363), (326, 358, 360, 331, 332), (325, 314, 328), (327, 326, 332), (332, 331, 336, 337), (330, 329, 334, 335), (328, 314, 333), (327, 332, 337), (331, 330, 335, 336), (329, 328, 333, 334), (335, 334, 372, 369), (333, 314, 312), (327, 337, 313), (336, 335, 369, 368), (334, 333, 312, 373, 372), (337, 336, 368, 366, 313), (338, 339, 341, 340), (340, 341, 343, 342), (342, 361, 360, 358, 359, 362, 344), (344, 345, 347, 346), (346, 347, 349, 348), (348, 349, 351, 350), (350, 351, 353, 352), (352, 353, 355, 354), (341, 339, 357, 355, 353, 351, 349, 347, 345, 343), (354, 355, 357, 356), (356, 357, 339, 338), (338, 340, 342, 344, 346, 348, 350, 352, 354, 356), (344, 362, 363, 365, 364, 361, 342, 343, 345), (364, 365, 325, 328, 329), (360, 361, 330, 331), (361, 364, 329, 330), (370, 371, 316, 317), (371, 373, 312, 315, 316), (368, 369, 304, 305), (369, 372, 303, 304), (367, 370, 317, 318), (372, 373, 299, 302, 303), (378, 379, 290, 291), (379, 381, 286, 289, 290), (376, 377, 278, 279), (377, 380, 277, 278), (375, 378, 291, 292), (380, 381, 273, 276, 277), (386, 387, 264, 265), (387, 389, 260, 263, 264), (384, 385, 252, 253), (385, 388, 251, 252), (383, 386, 265, 266), (388, 389, 247, 250, 251), (394, 395, 238, 239), (395, 397, 234, 237, 238), (392, 393, 226, 227), (393, 396, 225, 226), (391, 394, 239, 240), (396, 397, 221, 224, 225), (402, 403, 212, 213), (403, 405, 208, 211, 212), (400, 401, 200, 201), (401, 404, 199, 200), (399, 402, 213, 214), (404, 405, 195, 198, 199), (410, 411, 186, 187), (411, 413, 182, 185, 186), (408, 409, 174, 175), (409, 412, 173, 174), (407, 410, 187, 188), (412, 413, 169, 172, 173), (418, 419, 160, 161), (419, 421, 156, 159, 160), (416, 417, 148, 149), (417, 420, 147, 148), (415, 418, 161, 162), (420, 421, 143, 146, 147), (426, 427, 134, 135), (427, 429, 130, 133, 134), (424, 425, 122, 123), (425, 428, 121, 122), (423, 426, 135, 136), (428, 429, 117, 120, 121), (434, 435, 108, 109), (435, 437, 104, 107, 108), (432, 433, 96, 97), (433, 436, 95, 96), (431, 434, 109, 110), (436, 437, 91, 94, 95), (442, 443, 82, 83), (443, 445, 78, 81, 82), (440, 441, 70, 71), (441, 444, 69, 70), (439, 442, 83, 84), (444, 445, 65, 68, 69), (450, 451, 56, 57), (451, 453, 52, 55, 56), (448, 449, 44, 45), (449, 452, 43, 44), (447, 450, 57, 58), (452, 453, 39, 42, 43), (458, 459, 30, 31), (459, 461, 26, 29, 30), (456, 457, 18, 19), (457, 460, 17, 18), (455, 458, 31, 32), (460, 461, 13, 16, 17), (472, 462, 463, 473), (473, 463, 464, 474), (474, 464, 465, 475), (475, 465, 466, 476), (476, 466, 467, 477), (477, 467, 468, 478), (478, 468, 469, 479), (479, 469, 470, 480), (463, 462, 471, 470, 469, 567, 564, 563, 565, 566, 465, 464), (480, 470, 471, 481), (481, 471, 462, 472), (482, 483, 485, 484), (484, 485, 487, 486), (486, 487, 489, 488), (488, 489, 491, 490), (490, 491, 493, 492), (492, 493, 495, 494), (485, 483, 497, 495, 493, 491, 489, 487), (494, 495, 497, 496), (496, 497, 483, 482), (482, 484, 486, 488, 556, 561, 558, 560, 562, 554, 496), (498, 546, 551, 547), (499, 498, 547, 549), (500, 501, 502, 543, 541, 544, 525, 523, 526, 537, 535, 538, 531, 529, 532, 519, 516, 520, 503), (504, 550, 549, 547, 551, 507, 521, 518, 517, 533, 528, 530, 539, 534, 536, 527, 522, 524, 545, 540, 542, 506, 505), (500, 504, 505, 501), (505, 506, 511, 510), (502, 506, 542, 543), (504, 500, 503, 507, 551, 546, 548, 550), (510, 511, 515, 514), (506, 502, 509, 511), (501, 505, 510, 508), (502, 501, 508, 509), (512, 514, 515, 513), (508, 510, 514, 512), (511, 509, 513, 515), (509, 508, 512, 513), (516, 518, 521, 520), (518, 516, 519, 517), (520, 521, 507, 503), (523, 522, 527, 526), (522, 523, 525, 524), (526, 527, 536, 537), (529, 528, 533, 532), (532, 533, 517, 519), (528, 529, 531, 530), (535, 534, 539, 538), (538, 539, 530, 531), (534, 535, 537, 536), (541, 540, 545, 544), (540, 541, 543, 542), (544, 545, 524, 525), (548, 499, 549, 550), (546, 498, 499, 548), (555, 552, 481, 472), (496, 554, 553, 552, 555, 559, 557, 556, 488, 490, 492, 494), (560, 558, 477, 478), (558, 561, 476, 477), (562, 560, 478, 479), (561, 556, 475, 476), (553, 554, 562, 479, 480), (557, 559, 473, 474), (559, 555, 472, 473), (552, 553, 480, 481), (556, 557, 474, 475), (569, 566, 5, 6), (565, 563, 0, 3, 4), (465, 566, 569, 570, 568, 567, 469, 468, 467, 466), (566, 565, 4, 5)])
_uv = me_cube.uv_layers.new(name='UVMap')
_uv.uv.foreach_set('vector', [0.4479, 0.7378, 0.4479, 0.7402, 0.4457, 0.739, 0.6938, 0.9032, 0.6951, 0.9028, 0.6963, 0.904, 0.6963, 0.9065, 0.6938, 0.9056, 0.3402, 0.7373, 0.3402, 0.7397, 0.338, 0.7385, 0.5356, 0.8334, 0.5382, 0.8325, 0.5382, 0.8367, 0.5356, 0.8358, 0.7676, 0.5797, 0.77, 0.58, 0.77, 0.5842, 0.7676, 0.5845, 0.338, 0.7385, 0.3402, 0.7397, 0.338, 0.7409, 0.4479, 0.7378, 0.4457, 0.739, 0.4457, 0.7366, 0.765, 0.58, 0.7676, 0.5797, 0.7676, 0.5845, 0.765, 0.5842, 0.338, 0.801, 0.3405, 0.8019, 0.3405, 0.8043, 0.338, 0.8052, 0.9213, 0.08978, 0.9239, 0.08889, 0.9239, 0.09272, 0.9236, 0.09299, 0.9213, 0.0922, 0.8244, 0.09131, 0.8247, 0.08889, 0.8288, 0.08889, 0.8278, 0.09131, 0.338, 0.7409, 0.3402, 0.7397, 0.3402, 0.7421, 0.4479, 0.7378, 0.4457, 0.7366, 0.4479, 0.7354, 0.8247, 0.09373, 0.8244, 0.09131, 0.8278, 0.09131, 0.8288, 0.09373, 0.9232, 0.2882, 0.9207, 0.2873, 0.9207, 0.2849, 0.9229, 0.2841, 0.9232, 0.2844, 0.9204, 0.1751, 0.9227, 0.1743, 0.9229, 0.1746, 0.9229, 0.1784, 0.9204, 0.1775, 0.3402, 0.7421, 0.3402, 0.7397, 0.3425, 0.7409, 0.4479, 0.7378, 0.4479, 0.7354, 0.4502, 0.7366, 0.5382, 0.8046, 0.5356, 0.8055, 0.5356, 0.8013, 0.5382, 0.8022, 0.7931, 0.3268, 0.7929, 0.3292, 0.7887, 0.3292, 0.7882, 0.3268, 0.3425, 0.7409, 0.3402, 0.7397, 0.3425, 0.7385, 0.4479, 0.7378, 0.4502, 0.7366, 0.4502, 0.739, 0.7929, 0.3244, 0.7931, 0.3268, 0.7882, 0.3268, 0.7887, 0.3244, 0.8665, 0.6901, 0.864, 0.6892, 0.864, 0.6867, 0.8665, 0.6859, 0.8559, 0.2086, 0.8564, 0.2062, 0.8591, 0.2062, 0.8579, 0.2086, 0.3425, 0.7385, 0.3402, 0.7397, 0.3402, 0.7373, 0.4479, 0.7378, 0.4502, 0.739, 0.4479, 0.7402, 0.8564, 0.211, 0.8559, 0.2086, 0.8579, 0.2086, 0.8591, 0.211, 0.3738, 0.9069, 0.3713, 0.906, 0.3713, 0.9036, 0.3726, 0.9031, 0.3738, 0.9044, 0.4029, 0.904, 0.4054, 0.9031, 0.4054, 0.9056, 0.4042, 0.9069, 0.4029, 0.9064, 0.7991, 0.7201, 0.7991, 0.7226, 0.7968, 0.7213, 0.9228, 0.01681, 0.9206, 0.01761, 0.9203, 0.01733, 0.9203, 0.01351, 0.9228, 0.01439, 0.8013, 0.5797, 0.8013, 0.5821, 0.7991, 0.5809, 0.8955, 0.7498, 0.898, 0.7489, 0.898, 0.7531, 0.8955, 0.7522, 0.3406, 0.7054, 0.343, 0.7057, 0.343, 0.7099, 0.3406, 0.7103, 0.7991, 0.5809, 0.8013, 0.5821, 0.7991, 0.5833, 0.7991, 0.7201, 0.7968, 0.7213, 0.7968, 0.7189, 0.338, 0.7057, 0.3406, 0.7054, 0.3406, 0.7103, 0.338, 0.7099, 0.8923, 0.09308, 0.8897, 0.0922, 0.8897, 0.08978, 0.8923, 0.08889, 0.7653, 0.8788, 0.7628, 0.8797, 0.7628, 0.876, 0.7631, 0.8756, 0.7653, 0.8764, 0.8324, 0.6352, 0.8328, 0.6328, 0.8368, 0.6328, 0.8357, 0.6352, 0.7991, 0.5833, 0.8013, 0.5821, 0.8013, 0.5845, 0.7991, 0.7201, 0.7968, 0.7189, 0.7991, 0.7177, 0.8328, 0.6376, 0.8324, 0.6352, 0.8357, 0.6352, 0.8368, 0.6376, 0.4995, 0.8746, 0.4969, 0.8737, 0.4969, 0.8713, 0.4991, 0.8705, 0.4995, 0.8709, 0.3405, 0.8667, 0.3383, 0.8675, 0.338, 0.8671, 0.338, 0.8634, 0.3405, 0.8643, 0.8013, 0.5845, 0.8013, 0.5821, 0.8036, 0.5833, 0.7991, 0.7201, 0.7991, 0.7177, 0.8013, 0.7189, 0.8954, 0.7823, 0.8979, 0.7814, 0.8979, 0.7856, 0.8954, 0.7847, 0.7882, 0.3955, 0.7881, 0.3979, 0.7838, 0.3979, 0.7833, 0.3955, 0.8036, 0.5833, 0.8013, 0.5821, 0.8036, 0.5809, 0.7991, 0.7201, 0.8013, 0.7189, 0.8013, 0.7213, 0.7881, 0.3931, 0.7882, 0.3955, 0.7833, 0.3955, 0.7838, 0.3931, 0.8883, 0.4509, 0.8858, 0.45, 0.8858, 0.4476, 0.8883, 0.4467, 0.8231, 0.1424, 0.8235, 0.14, 0.8276, 0.14, 0.8264, 0.1424, 0.8036, 0.5809, 0.8013, 0.5821, 0.8013, 0.5797, 0.7991, 0.7201, 0.8013, 0.7213, 0.7991, 0.7226, 0.8235, 0.1448, 0.8231, 0.1424, 0.8264, 0.1424, 0.8276, 0.1448, 0.9272, 0.6859, 0.9297, 0.6867, 0.9297, 0.6892, 0.9274, 0.69, 0.9272, 0.6897, 0.9295, 0.8471, 0.927, 0.848, 0.927, 0.8441, 0.9272, 0.8439, 0.9295, 0.8446, 0.4051, 0.7484, 0.4029, 0.7496, 0.4029, 0.7472, 0.927, 0.8757, 0.9291, 0.875, 0.9295, 0.8753, 0.9295, 0.879, 0.927, 0.8782, 0.8267, 0.362, 0.8244, 0.3608, 0.8267, 0.3596, 0.8977, 0.4984, 0.9002, 0.4975, 0.9002, 0.5017, 0.8977, 0.5008, 0.4484, 0.7035, 0.4507, 0.7038, 0.4507, 0.708, 0.4484, 0.7083, 0.8267, 0.3596, 0.8244, 0.3608, 0.8244, 0.3584, 0.4051, 0.7484, 0.4029, 0.7472, 0.4051, 0.746, 0.4457, 0.7038, 0.4484, 0.7035, 0.4484, 0.7083, 0.4457, 0.708, 0.4482, 0.8033, 0.4457, 0.8024, 0.4457, 0.8, 0.4482, 0.7991, 0.9831, 0.4495, 0.9806, 0.4504, 0.9806, 0.4482, 0.982, 0.4467, 0.9831, 0.4471, 0.8579, 0.05034, 0.8583, 0.04792, 0.8606, 0.04792, 0.8596, 0.05034, 0.8244, 0.3584, 0.8244, 0.3608, 0.8222, 0.3596, 0.4051, 0.7484, 0.4051, 0.746, 0.4074, 0.7472, 0.8583, 0.05276, 0.8579, 0.05034, 0.8596, 0.05034, 0.8606, 0.05276, 0.7288, 0.9088, 0.7313, 0.9097, 0.7313, 0.9121, 0.7302, 0.9125, 0.7288, 0.911, 0.8329, 0.91, 0.8318, 0.9104, 0.8304, 0.9089, 0.8304, 0.9067, 0.8329, 0.9076, 0.8222, 0.3596, 0.8244, 0.3608, 0.8222, 0.362, 0.4051, 0.7484, 0.4074, 0.7472, 0.4074, 0.7496, 0.8897, 0.0488, 0.8923, 0.04792, 0.8923, 0.05211, 0.8897, 0.05122, 0.7933, 0.2108, 0.7931, 0.2132, 0.7889, 0.2132, 0.7884, 0.2108, 0.8222, 0.362, 0.8244, 0.3608, 0.8244, 0.3633, 0.4051, 0.7484, 0.4074, 0.7496, 0.4051, 0.7508, 0.7931, 0.2084, 0.7933, 0.2108, 0.7884, 0.2108, 0.7889, 0.2084, 0.4995, 0.8123, 0.4969, 0.8114, 0.4969, 0.809, 0.4995, 0.8081, 0.8304, 0.752, 0.8309, 0.7496, 0.8348, 0.7496, 0.8336, 0.752, 0.8244, 0.3633, 0.8244, 0.3608, 0.8267, 0.362, 0.4051, 0.7484, 0.4051, 0.7508, 0.4029, 0.7496, 0.8309, 0.7544, 0.8304, 0.752, 0.8336, 0.752, 0.8348, 0.7544, 0.9545, 0.1784, 0.952, 0.1775, 0.952, 0.1751, 0.9542, 0.1743, 0.9545, 0.1747, 0.8638, 0.8759, 0.8663, 0.875, 0.8663, 0.8787, 0.8659, 0.879, 0.8638, 0.8783, 0.8244, 0.3268, 0.8222, 0.328, 0.8222, 0.3256, 0.9815, 0.3964, 0.9804, 0.3968, 0.979, 0.3953, 0.979, 0.3931, 0.9815, 0.3939, 0.8267, 0.2877, 0.8244, 0.2865, 0.8267, 0.2853, 0.4457, 0.8312, 0.4482, 0.8303, 0.4482, 0.8345, 0.4457, 0.8336, 0.7655, 0.6859, 0.7679, 0.6862, 0.7679, 0.6904, 0.7655, 0.6907, 0.8267, 0.2853, 0.8244, 0.2865, 0.8244, 0.2841, 0.8244, 0.3268, 0.8222, 0.3256, 0.8244, 0.3244, 0.7628, 0.6862, 0.7655, 0.6859, 0.7655, 0.6907, 0.7628, 0.6904, 0.6158, 0.8322, 0.6132, 0.8313, 0.6132, 0.8289, 0.6158, 0.828, 0.7653, 0.8477, 0.7628, 0.8486, 0.7628, 0.8448, 0.7631, 0.8445, 0.7653, 0.8453, 0.8233, 0.01593, 0.8236, 0.01351, 0.8277, 0.01351, 0.8267, 0.01593, 0.8244, 0.2841, 0.8244, 0.2865, 0.8222, 0.2853, 0.8244, 0.3268, 0.8244, 0.3244, 0.8267, 0.3256, 0.8236, 0.01835, 0.8233, 0.01593, 0.8267, 0.01593, 0.8277, 0.01835, 0.9228, 0.1441, 0.9203, 0.1432, 0.9203, 0.1407, 0.9226, 0.14, 0.9228, 0.1402, 0.7989, 0.8478, 0.7967, 0.8486, 0.7964, 0.8483, 0.7964, 0.8445, 0.7989, 0.8454, 0.8222, 0.2853, 0.8244, 0.2865, 0.8222, 0.2877, 0.8244, 0.3268, 0.8267, 0.3256, 0.8267, 0.328, 0.8842, 0.3939, 0.8867, 0.3931, 0.8867, 0.3973, 0.8842, 0.3964, 0.7931, 0.3608, 0.7929, 0.3633, 0.7887, 0.3633, 0.7882, 0.3608, 0.8222, 0.2877, 0.8244, 0.2865, 0.8244, 0.289, 0.8244, 0.3268, 0.8267, 0.328, 0.8244, 0.3292, 0.7929, 0.3584, 0.7931, 0.3608, 0.7882, 0.3608, 0.7887, 0.3584, 0.6963, 0.8135, 0.6938, 0.8126, 0.6938, 0.8102, 0.6963, 0.8093, 0.8568, 0.01593, 0.8573, 0.01351, 0.8596, 0.01351, 0.8585, 0.01593, 0.8244, 0.289, 0.8244, 0.2865, 0.8267, 0.2877, 0.8244, 0.3268, 0.8244, 0.3292, 0.8222, 0.328, 0.8573, 0.01835, 0.8568, 0.01593, 0.8585, 0.01593, 0.8596, 0.01835, 0.9829, 0.2062, 0.9855, 0.2071, 0.9855, 0.2095, 0.9843, 0.2099, 0.9829, 0.2084, 0.7989, 0.9095, 0.7964, 0.9104, 0.7964, 0.9082, 0.7978, 0.9067, 0.7989, 0.9071, 0.8195, 0.3955, 0.8173, 0.3943, 0.8195, 0.3931, 0.9295, 0.8159, 0.9272, 0.8167, 0.927, 0.8165, 0.927, 0.8126, 0.9295, 0.8135, 0.6555, 0.7379, 0.6555, 0.7355, 0.6577, 0.7367, 0.3696, 0.8331, 0.3721, 0.8322, 0.3721, 0.8364, 0.3696, 0.8355, 0.6159, 0.7012, 0.6183, 0.7015, 0.6183, 0.7057, 0.6159, 0.706, 0.6577, 0.7367, 0.6555, 0.7355, 0.6577, 0.7343, 0.8195, 0.3955, 0.8195, 0.3931, 0.8218, 0.3943, 0.6132, 0.7015, 0.6159, 0.7012, 0.6159, 0.706, 0.6132, 0.7057, 0.8329, 0.8175, 0.8304, 0.8166, 0.8304, 0.8142, 0.8329, 0.8133, 0.9539, 0.2533, 0.9514, 0.2542, 0.9514, 0.2504, 0.9517, 0.2501, 0.9539, 0.2509, 0.8327, 0.5821, 0.833, 0.5797, 0.837, 0.5797, 0.836, 0.5821, 0.6577, 0.7343, 0.6555, 0.7355, 0.6555, 0.7331, 0.8195, 0.3955, 0.8218, 0.3943, 0.8218, 0.3967, 0.833, 0.5845, 0.8327, 0.5821, 0.836, 0.5821, 0.837, 0.5845, 0.9515, 0.4508, 0.949, 0.4499, 0.949, 0.4475, 0.9512, 0.4467, 0.9515, 0.447, 0.5356, 0.8645, 0.5378, 0.8637, 0.5382, 0.8641, 0.5382, 0.8678, 0.5356, 0.8669, 0.6555, 0.7331, 0.6555, 0.7355, 0.6532, 0.7343, 0.8195, 0.3955, 0.8218, 0.3967, 0.8195, 0.3979, 0.8887, 0.3253, 0.8912, 0.3244, 0.8912, 0.3286, 0.8887, 0.3277, 0.7898, 0.4491, 0.7897, 0.4515, 0.7854, 0.4515, 0.7849, 0.4491, 0.6532, 0.7343, 0.6555, 0.7355, 0.6532, 0.7367, 0.8195, 0.3955, 0.8195, 0.3979, 0.8173, 0.3967, 0.7897, 0.4467, 0.7898, 0.4491, 0.7849, 0.4491, 0.7854, 0.4467, 0.8664, 0.7531, 0.8639, 0.7522, 0.8639, 0.7498, 0.8664, 0.7489, 0.8224, 0.2525, 0.8229, 0.2501, 0.8269, 0.2501, 0.8258, 0.2525, 0.6532, 0.7367, 0.6555, 0.7355, 0.6555, 0.7379, 0.8195, 0.3955, 0.8173, 0.3967, 0.8173, 0.3943, 0.8229, 0.2549, 0.8224, 0.2525, 0.8258, 0.2525, 0.8269, 0.2549, 0.9291, 0.6328, 0.9316, 0.6337, 0.9316, 0.6361, 0.9293, 0.6369, 0.9291, 0.6366, 0.6158, 0.8624, 0.6132, 0.8633, 0.6132, 0.8595, 0.6135, 0.8592, 0.6158, 0.86, 0.8013, 0.5, 0.8036, 0.5012, 0.8013, 0.5024, 0.9544, 0.3617, 0.9522, 0.3625, 0.9519, 0.3621, 0.9519, 0.3584, 0.9544, 0.3593, 0.6155, 0.7331, 0.6155, 0.7355, 0.6132, 0.7343, 0.8977, 0.5806, 0.9002, 0.5797, 0.9002, 0.5839, 0.8977, 0.583, 0.7593, 0.08889, 0.7617, 0.08921, 0.7617, 0.0934, 0.7593, 0.09373, 0.6132, 0.7343, 0.6155, 0.7355, 0.6132, 0.7367, 0.8013, 0.5, 0.8013, 0.5024, 0.7991, 0.5012, 0.7567, 0.08921, 0.7593, 0.08889, 0.7593, 0.09373, 0.7567, 0.09341, 0.8916, 0.2883, 0.8891, 0.2874, 0.8891, 0.285, 0.8916, 0.2841, 0.6558, 0.8935, 0.6532, 0.8944, 0.6532, 0.8908, 0.6536, 0.8903, 0.6558, 0.8911, 0.8509, 0.3955, 0.8512, 0.3931, 0.8551, 0.3931, 0.8541, 0.3955, 0.6132, 0.7367, 0.6155, 0.7355, 0.6155, 0.7379, 0.8013, 0.5, 0.7991, 0.5012, 0.7991, 0.4988, 0.8512, 0.3979, 0.8509, 0.3955, 0.8541, 0.3955, 0.8551, 0.3979, 0.9612, 0.753, 0.9587, 0.7521, 0.9587, 0.7497, 0.9608, 0.7489, 0.9612, 0.7494, 0.9523, 0.2849, 0.9544, 0.2841, 0.9548, 0.2845, 0.9548, 0.2882, 0.9523, 0.2873, 0.6155, 0.7379, 0.6155, 0.7355, 0.6177, 0.7367, 0.8013, 0.5, 0.7991, 0.4988, 0.8013, 0.4975, 0.6532, 0.7977, 0.6558, 0.7968, 0.6558, 0.801, 0.6532, 0.8001, 0.7677, 0.7201, 0.7676, 0.7226, 0.7633, 0.7226, 0.7628, 0.7201, 0.6177, 0.7367, 0.6155, 0.7355, 0.6177, 0.7343, 0.8013, 0.5, 0.8013, 0.4975, 0.8036, 0.4988, 0.7676, 0.7177, 0.7677, 0.7201, 0.7628, 0.7201, 0.7633, 0.7177, 0.8686, 0.5839, 0.8661, 0.583, 0.8661, 0.5806, 0.8686, 0.5797, 0.5774, 0.7728, 0.5779, 0.7704, 0.5818, 0.7704, 0.5806, 0.7728, 0.6177, 0.7343, 0.6155, 0.7355, 0.6155, 0.7331, 0.8013, 0.5, 0.8036, 0.4988, 0.8036, 0.5012, 0.5779, 0.7752, 0.5774, 0.7728, 0.5806, 0.7728, 0.5818, 0.7752, 0.9544, 0.3285, 0.9519, 0.3276, 0.9519, 0.3252, 0.9541, 0.3244, 0.9544, 0.3247, 0.8329, 0.8788, 0.8304, 0.8797, 0.8304, 0.876, 0.8307, 0.8756, 0.8329, 0.8764, 0.5797, 0.7409, 0.5797, 0.7385, 0.5819, 0.7397, 0.6158, 0.8936, 0.6136, 0.8944, 0.6132, 0.8939, 0.6132, 0.8903, 0.6158, 0.8912, 0.7991, 0.7496, 0.7991, 0.752, 0.7968, 0.7508, 0.8956, 0.6867, 0.8981, 0.6859, 0.8981, 0.6901, 0.8956, 0.6892, 0.7593, 0.04792, 0.7617, 0.04824, 0.7617, 0.05243, 0.7593, 0.05276, 0.7968, 0.7508, 0.7991, 0.752, 0.7968, 0.7532, 0.5797, 0.7409, 0.5819, 0.7397, 0.5819, 0.7421, 0.7567, 0.04824, 0.7593, 0.04792, 0.7593, 0.05276, 0.7567, 0.05243, 0.8684, 0.637, 0.8659, 0.6361, 0.8659, 0.6337, 0.8684, 0.6328, 0.7313, 0.8498, 0.7288, 0.8507, 0.7288, 0.8469, 0.7291, 0.8466, 0.7313, 0.8474, 0.6532, 0.7674, 0.6536, 0.765, 0.6577, 0.765, 0.6566, 0.7674, 0.7968, 0.7532, 0.7991, 0.752, 0.7991, 0.7544, 0.5797, 0.7409, 0.5819, 0.7421, 0.5797, 0.7433, 0.6536, 0.7698, 0.6532, 0.7674, 0.6566, 0.7674, 0.6577, 0.7698, 0.9239, 0.05202, 0.9213, 0.05113, 0.9213, 0.04871, 0.9236, 0.04792, 0.9239, 0.04819, 0.6963, 0.8438, 0.6941, 0.8446, 0.6938, 0.8444, 0.6938, 0.8405, 0.6963, 0.8414, 0.7991, 0.7544, 0.7991, 0.752, 0.8013, 0.7532, 0.5797, 0.7409, 0.5797, 0.7433, 0.5774, 0.7421, 0.8882, 0.251, 0.8907, 0.2501, 0.8907, 0.2543, 0.8882, 0.2534, 0.4078, 0.7165, 0.4077, 0.719, 0.4034, 0.719, 0.4029, 0.7165, 0.8013, 0.7532, 0.7991, 0.752, 0.8013, 0.7508, 0.5797, 0.7409, 0.5774, 0.7421, 0.5774, 0.7397, 0.4077, 0.7141, 0.4078, 0.7165, 0.4029, 0.7165, 0.4034, 0.7141, 0.8912, 0.3626, 0.8886, 0.3617, 0.8886, 0.3593, 0.8912, 0.3584, 0.7964, 0.7839, 0.7969, 0.7814, 0.8007, 0.7814, 0.7995, 0.7839, 0.8013, 0.7508, 0.7991, 0.752, 0.7991, 0.7496, 0.5797, 0.7409, 0.5774, 0.7397, 0.5797, 0.7385, 0.7969, 0.7863, 0.7964, 0.7839, 0.7995, 0.7839, 0.8007, 0.7863, 0.9632, 0.6368, 0.9607, 0.6359, 0.9607, 0.6335, 0.9628, 0.6328, 0.9632, 0.6332, 0.9611, 0.8781, 0.9586, 0.879, 0.9586, 0.8754, 0.959, 0.875, 0.9611, 0.8757, 0.793, 0.09131, 0.7908, 0.09252, 0.7908, 0.0901, 0.927, 0.7822, 0.9292, 0.7814, 0.9295, 0.7817, 0.9295, 0.7855, 0.927, 0.7846, 0.8036, 0.533, 0.8013, 0.5318, 0.8036, 0.5306, 0.8955, 0.7186, 0.898, 0.7177, 0.898, 0.7219, 0.8955, 0.721, 0.7676, 0.5294, 0.77, 0.5297, 0.77, 0.5339, 0.7676, 0.5342, 0.8036, 0.5306, 0.8013, 0.5318, 0.8013, 0.5294, 0.793, 0.09131, 0.7908, 0.0901, 0.793, 0.08889, 0.765, 0.5297, 0.7676, 0.5294, 0.7676, 0.5342, 0.765, 0.5339, 0.8686, 0.552, 0.8661, 0.5511, 0.8661, 0.5487, 0.8686, 0.5478, 0.3738, 0.8752, 0.3713, 0.8761, 0.3713, 0.8724, 0.3716, 0.872, 0.3738, 0.8728, 0.8327, 0.5, 0.833, 0.4975, 0.837, 0.4975, 0.836, 0.5, 0.8013, 0.5294, 0.8013, 0.5318, 0.7991, 0.5306, 0.793, 0.09131, 0.793, 0.08889, 0.7953, 0.0901, 0.833, 0.5024, 0.8327, 0.5, 0.836, 0.5, 0.837, 0.5024, 0.7288, 0.8777, 0.7313, 0.8786, 0.7313, 0.881, 0.7292, 0.8818, 0.7288, 0.8815, 0.9293, 0.5805, 0.9315, 0.5797, 0.9318, 0.58, 0.9318, 0.5838, 0.9293, 0.5829, 0.7991, 0.5306, 0.8013, 0.5318, 0.7991, 0.533, 0.793, 0.09131, 0.7953, 0.0901, 0.7953, 0.09252, 0.6132, 0.7977, 0.6158, 0.7968, 0.6158, 0.801, 0.6132, 0.8001, 0.7931, 0.2865, 0.7929, 0.289, 0.7887, 0.289, 0.7882, 0.2865, 0.7991, 0.533, 0.8013, 0.5318, 0.8013, 0.5342, 0.793, 0.09131, 0.7953, 0.09252, 0.793, 0.09373, 0.7929, 0.2841, 0.7931, 0.2865, 0.7882, 0.2865, 0.7887, 0.2841, 0.3721, 0.8052, 0.3696, 0.8043, 0.3696, 0.8019, 0.3721, 0.801, 0.8268, 0.1767, 0.8264, 0.1792, 0.8223, 0.1792, 0.8235, 0.1767, 0.8013, 0.5342, 0.8013, 0.5318, 0.8036, 0.533, 0.793, 0.09131, 0.793, 0.09373, 0.7908, 0.09252, 0.8264, 0.1743, 0.8268, 0.1767, 0.8235, 0.1767, 0.8223, 0.1743, 0.9296, 0.753, 0.9271, 0.7521, 0.9271, 0.7497, 0.9293, 0.7489, 0.9296, 0.7492, 0.9199, 0.4499, 0.9174, 0.4508, 0.9174, 0.447, 0.9177, 0.4467, 0.9199, 0.4475, 0.7917, 0.1424, 0.7895, 0.1412, 0.7917, 0.14, 0.9513, 0.2069, 0.9535, 0.2062, 0.9539, 0.2065, 0.9539, 0.2102, 0.9513, 0.2094, 0.5402, 0.7412, 0.5379, 0.74, 0.5402, 0.7388, 0.9002, 0.5511, 0.8977, 0.552, 0.8977, 0.5478, 0.9002, 0.5487, 0.5801, 0.7066, 0.5824, 0.707, 0.5824, 0.7112, 0.5801, 0.7115, 0.5402, 0.7388, 0.5379, 0.74, 0.5379, 0.7376, 0.7917, 0.1424, 0.7917, 0.14, 0.794, 0.1412, 0.5774, 0.707, 0.5801, 0.7066, 0.5801, 0.7115, 0.5774, 0.7112, 0.7653, 0.8175, 0.7628, 0.8166, 0.7628, 0.8142, 0.7653, 0.8133, 0.5799, 0.8988, 0.5774, 0.8997, 0.5774, 0.8965, 0.5781, 0.8957, 0.5799, 0.8964, 0.8557, 0.3608, 0.8561, 0.3584, 0.8596, 0.3584, 0.8585, 0.3608, 0.5379, 0.7376, 0.5379, 0.74, 0.5356, 0.7388, 0.7917, 0.1424, 0.794, 0.1412, 0.794, 0.1436, 0.8561, 0.3633, 0.8557, 0.3608, 0.8585, 0.3608, 0.8596, 0.3633, 0.3405, 0.8984, 0.338, 0.8976, 0.338, 0.8951, 0.3398, 0.8945, 0.3405, 0.8952, 0.9609, 0.5485, 0.9628, 0.5478, 0.9634, 0.5486, 0.9634, 0.5518, 0.9609, 0.5509, 0.5356, 0.7388, 0.5379, 0.74, 0.5356, 0.7412, 0.7917, 0.1424, 0.794, 0.1436, 0.7917, 0.1448, 0.8881, 0.2071, 0.8907, 0.2062, 0.8907, 0.2104, 0.8881, 0.2095, 0.7933, 0.1767, 0.7931, 0.1792, 0.7889, 0.1792, 0.7884, 0.1767, 0.5356, 0.7412, 0.5379, 0.74, 0.5379, 0.7424, 0.7917, 0.1424, 0.7917, 0.1448, 0.7895, 0.1436, 0.7931, 0.1743, 0.7933, 0.1767, 0.7884, 0.1767, 0.7889, 0.1743, 0.8663, 0.7856, 0.8638, 0.7847, 0.8638, 0.7823, 0.8663, 0.7814, 0.8305, 0.6883, 0.831, 0.6859, 0.8349, 0.6859, 0.8338, 0.6883, 0.5379, 0.7424, 0.5379, 0.74, 0.5402, 0.7412, 0.7917, 0.1424, 0.7895, 0.1436, 0.7895, 0.1412, 0.831, 0.6907, 0.8305, 0.6883, 0.8338, 0.6883, 0.8349, 0.6907, 0.9545, 0.144, 0.9519, 0.1431, 0.9519, 0.1407, 0.9541, 0.14, 0.9545, 0.1403, 0.7989, 0.8788, 0.7964, 0.8797, 0.7964, 0.876, 0.7967, 0.8756, 0.7989, 0.8764, 0.7311, 0.7541, 0.7288, 0.7553, 0.7288, 0.7529, 0.5382, 0.8981, 0.5363, 0.8987, 0.5356, 0.898, 0.5356, 0.8948, 0.5382, 0.8957, 0.6938, 0.7468, 0.696, 0.748, 0.6938, 0.7492, 0.5774, 0.8343, 0.5799, 0.8334, 0.5799, 0.8376, 0.5774, 0.8367, 0.7674, 0.6328, 0.7698, 0.6331, 0.7698, 0.6373, 0.7674, 0.6376, 0.6938, 0.7492, 0.696, 0.748, 0.696, 0.7505, 0.7311, 0.7541, 0.7288, 0.7529, 0.7311, 0.7517, 0.7647, 0.6331, 0.7674, 0.6328, 0.7674, 0.6376, 0.7647, 0.6373, 0.6558, 0.8322, 0.6532, 0.8313, 0.6532, 0.8289, 0.6558, 0.828, 0.6558, 0.8624, 0.6532, 0.8633, 0.6532, 0.8595, 0.6535, 0.8592, 0.6558, 0.86, 0.6132, 0.7673, 0.6136, 0.7649, 0.6177, 0.7649, 0.6166, 0.7673, 0.696, 0.7505, 0.696, 0.748, 0.6983, 0.7492, 0.7311, 0.7541, 0.7311, 0.7517, 0.7333, 0.7529, 0.6136, 0.7698, 0.6132, 0.7673, 0.6166, 0.7673, 0.6177, 0.7698, 0.9183, 0.3972, 0.9158, 0.3963, 0.9158, 0.3939, 0.9181, 0.3931, 0.9183, 0.3933, 0.8638, 0.8446, 0.866, 0.8439, 0.8663, 0.8441, 0.8663, 0.848, 0.8638, 0.8471, 0.6983, 0.7492, 0.696, 0.748, 0.6983, 0.7468, 0.7311, 0.7541, 0.7333, 0.7529, 0.7333, 0.7553, 0.8954, 0.8135, 0.8979, 0.8126, 0.8979, 0.8168, 0.8954, 0.8159, 0.7933, 0.2525, 0.7932, 0.2549, 0.789, 0.2549, 0.7884, 0.2525, 0.6983, 0.7468, 0.696, 0.748, 0.696, 0.7456, 0.7311, 0.7541, 0.7333, 0.7553, 0.7311, 0.7565, 0.7932, 0.2501, 0.7933, 0.2525, 0.7884, 0.2525, 0.789, 0.2501, 0.8663, 0.8168, 0.8638, 0.8159, 0.8638, 0.8135, 0.8663, 0.8126, 0.8557, 0.3268, 0.8562, 0.3244, 0.8596, 0.3244, 0.8585, 0.3268, 0.696, 0.7456, 0.696, 0.748, 0.6938, 0.7468, 0.7311, 0.7541, 0.7311, 0.7565, 0.7288, 0.7553, 0.8562, 0.3292, 0.8557, 0.3268, 0.8585, 0.3268, 0.8596, 0.3292, 0.4995, 0.9056, 0.4969, 0.9047, 0.4969, 0.9023, 0.4988, 0.9016, 0.4995, 0.9024, 0.9634, 0.5827, 0.9609, 0.5836, 0.9609, 0.5804, 0.9616, 0.5797, 0.9634, 0.5803, 0.7992, 0.6883, 0.8014, 0.6895, 0.7992, 0.6907, 0.9228, 0.3277, 0.9205, 0.3285, 0.9203, 0.3282, 0.9203, 0.3244, 0.9228, 0.3253, 0.8034, 0.634, 0.8011, 0.6352, 0.8011, 0.6328, 0.4969, 0.8402, 0.4995, 0.8393, 0.4995, 0.8435, 0.4969, 0.8426, 0.7676, 0.4975, 0.77, 0.4979, 0.77, 0.5021, 0.7676, 0.5024, 0.8011, 0.6328, 0.8011, 0.6352, 0.7988, 0.634, 0.7992, 0.6883, 0.7992, 0.6907, 0.7969, 0.6895, 0.765, 0.4979, 0.7676, 0.4975, 0.7676, 0.5024, 0.765, 0.5021, 0.8912, 0.1441, 0.8887, 0.1433, 0.8887, 0.1408, 0.8912, 0.14, 0.8979, 0.8782, 0.8954, 0.879, 0.8954, 0.8753, 0.8957, 0.875, 0.8979, 0.8757, 0.8327, 0.5502, 0.833, 0.5478, 0.837, 0.5478, 0.836, 0.5502, 0.7988, 0.634, 0.8011, 0.6352, 0.7988, 0.6364, 0.7992, 0.6883, 0.7969, 0.6895, 0.7969, 0.6871, 0.833, 0.5527, 0.8327, 0.5502, 0.836, 0.5502, 0.837, 0.5527, 0.3072, 0.8861, 0.3047, 0.8852, 0.3047, 0.8828, 0.3069, 0.882, 0.3072, 0.8824, 0.6963, 0.875, 0.6941, 0.8757, 0.6938, 0.8754, 0.6938, 0.8717, 0.6963, 0.8725, 0.7988, 0.6364, 0.8011, 0.6352, 0.8011, 0.6376, 0.7992, 0.6883, 0.7969, 0.6871, 0.7992, 0.6859, 0.4029, 0.8106, 0.4054, 0.8097, 0.4054, 0.8139, 0.4029, 0.813, 0.7942, 0.01593, 0.7941, 0.01835, 0.7898, 0.01835, 0.7893, 0.01593, 0.8011, 0.6376, 0.8011, 0.6352, 0.8034, 0.6364, 0.7992, 0.6883, 0.7992, 0.6859, 0.8014, 0.6871, 0.7941, 0.01351, 0.7942, 0.01593, 0.7893, 0.01593, 0.7898, 0.01351, 0.5799, 0.8064, 0.5774, 0.8055, 0.5774, 0.8031, 0.5799, 0.8022, 0.8223, 0.2108, 0.8228, 0.2084, 0.8268, 0.2084, 0.8257, 0.2108, 0.8034, 0.6364, 0.8011, 0.6352, 0.8034, 0.634, 0.7992, 0.6883, 0.8014, 0.6871, 0.8014, 0.6895, 0.8228, 0.2132, 0.8223, 0.2108, 0.8257, 0.2108, 0.8268, 0.2132, 0.9271, 0.7177, 0.9296, 0.7186, 0.9296, 0.721, 0.9273, 0.7218, 0.9271, 0.7215, 0.8329, 0.8477, 0.8304, 0.8486, 0.8304, 0.8448, 0.8307, 0.8445, 0.8329, 0.8453, 0.4992, 0.7468, 0.5015, 0.7456, 0.5015, 0.748, 0.5774, 0.8654, 0.5796, 0.8646, 0.5799, 0.865, 0.5799, 0.8687, 0.5774, 0.8678, 0.8211, 0.4467, 0.8211, 0.4491, 0.8189, 0.4479, 0.338, 0.8331, 0.3405, 0.8322, 0.3405, 0.8364, 0.338, 0.8355, 0.4996, 0.7126, 0.502, 0.7129, 0.502, 0.7171, 0.4996, 0.7174, 0.8189, 0.4479, 0.8211, 0.4491, 0.8189, 0.4503, 0.4992, 0.7468, 0.5015, 0.748, 0.4992, 0.7493, 0.4969, 0.7129, 0.4996, 0.7126, 0.4996, 0.7174, 0.4969, 0.7171, 0.8888, 0.1743, 0.8913, 0.1752, 0.8913, 0.1776, 0.8888, 0.1785, 0.9613, 0.689, 0.9588, 0.6899, 0.9588, 0.6863, 0.9592, 0.6859, 0.9613, 0.6866, 0.7288, 0.786, 0.7292, 0.7836, 0.7331, 0.7836, 0.732, 0.786, 0.8189, 0.4503, 0.8211, 0.4491, 0.8211, 0.4515, 0.4992, 0.7468, 0.4992, 0.7493, 0.4969, 0.748, 0.7292, 0.7884, 0.7288, 0.786, 0.732, 0.786, 0.7331, 0.7884, 0.9555, 0.09294, 0.9529, 0.09205, 0.9529, 0.08963, 0.9551, 0.08889, 0.9555, 0.08931, 0.9586, 0.8446, 0.9607, 0.8439, 0.9611, 0.8443, 0.9611, 0.8479, 0.9586, 0.847, 0.8211, 0.4515, 0.8211, 0.4491, 0.8234, 0.4503, 0.4992, 0.7468, 0.4969, 0.748, 0.4969, 0.7456, 0.8639, 0.7186, 0.8664, 0.7177, 0.8664, 0.7219, 0.8639, 0.721, 0.6987, 0.7162, 0.6986, 0.7186, 0.6943, 0.7186, 0.6938, 0.7162, 0.8234, 0.4503, 0.8211, 0.4491, 0.8234, 0.4479, 0.4992, 0.7468, 0.4969, 0.7456, 0.4992, 0.7444, 0.6986, 0.7138, 0.6987, 0.7162, 0.6938, 0.7162, 0.6943, 0.7138, 0.7989, 0.8175, 0.7964, 0.8166, 0.7964, 0.8142, 0.7989, 0.8133, 0.8304, 0.7201, 0.8309, 0.7177, 0.8348, 0.7177, 0.8336, 0.7201, 0.8234, 0.4479, 0.8211, 0.4491, 0.8211, 0.4467, 0.4992, 0.7468, 0.4992, 0.7444, 0.5015, 0.7456, 0.8309, 0.7226, 0.8304, 0.7201, 0.8336, 0.7201, 0.8348, 0.7226, 0.9544, 0.01758, 0.9519, 0.0167, 0.9519, 0.01428, 0.9541, 0.01351, 0.9544, 0.01387, 0.4054, 0.8752, 0.4029, 0.8761, 0.4029, 0.8724, 0.4032, 0.872, 0.4054, 0.8728, 0.7651, 0.752, 0.7673, 0.7532, 0.7651, 0.7544, 0.9586, 0.7822, 0.9607, 0.7814, 0.9611, 0.7819, 0.9611, 0.7855, 0.9586, 0.7846, 0.7953, 0.05155, 0.793, 0.05034, 0.7953, 0.04913, 0.9, 0.6361, 0.8975, 0.637, 0.8975, 0.6328, 0.9, 0.6337, 0.5383, 0.7057, 0.5407, 0.706, 0.5407, 0.7102, 0.5383, 0.7105, 0.7953, 0.04913, 0.793, 0.05034, 0.793, 0.04792, 0.7651, 0.752, 0.7651, 0.7544, 0.7628, 0.7532, 0.5356, 0.706, 0.5383, 0.7057, 0.5383, 0.7105, 0.5356, 0.7102, 0.8686, 0.5017, 0.8661, 0.5009, 0.8661, 0.4984, 0.8686, 0.4975, 0.8979, 0.9089, 0.8954, 0.9098, 0.8954, 0.9073, 0.8966, 0.9061, 0.8979, 0.9065, 0.856, 0.2525, 0.8563, 0.2501, 0.8591, 0.2501, 0.8581, 0.2525, 0.793, 0.04792, 0.793, 0.05034, 0.7908, 0.04913, 0.7651, 0.752, 0.7628, 0.7532, 0.7628, 0.7508, 0.8563, 0.2549, 0.856, 0.2525, 0.8581, 0.2525, 0.8591, 0.2549, 0.9586, 0.906, 0.9611, 0.9069, 0.9611, 0.9093, 0.9598, 0.9098, 0.9586, 0.9086, 0.927, 0.9065, 0.9283, 0.9061, 0.9295, 0.9074, 0.9295, 0.9098, 0.927, 0.9089, 0.7908, 0.04913, 0.793, 0.05034, 0.7908, 0.05155, 0.7651, 0.752, 0.7628, 0.7508, 0.7651, 0.7496, 0.8912, 0.01681, 0.8887, 0.0177, 0.8887, 0.01351, 0.8912, 0.01439, 0.7337, 0.7223, 0.7336, 0.7247, 0.7293, 0.7247, 0.7288, 0.7223, 0.7908, 0.05155, 0.793, 0.05034, 0.793, 0.05276, 0.7651, 0.752, 0.7651, 0.7496, 0.7673, 0.7508, 0.7336, 0.7198, 0.7337, 0.7223, 0.7288, 0.7223, 0.7293, 0.7198, 0.7313, 0.8196, 0.7288, 0.8187, 0.7288, 0.8163, 0.7313, 0.8154, 0.8304, 0.7839, 0.8309, 0.7814, 0.8347, 0.7814, 0.8335, 0.7839, 0.793, 0.05276, 0.793, 0.05034, 0.7953, 0.05155, 0.7651, 0.752, 0.7673, 0.7508, 0.7673, 0.7532, 0.8309, 0.7863, 0.8304, 0.7839, 0.8335, 0.7839, 0.8347, 0.7863, 0.9634, 0.5016, 0.9609, 0.5007, 0.9609, 0.4983, 0.963, 0.4975, 0.9634, 0.498, 0.9529, 0.0488, 0.9555, 0.04792, 0.9555, 0.05154, 0.9551, 0.05197, 0.9529, 0.05122, 0.3517, 0.6129, 0.338, 0.6129, 0.338, 0.5875, 0.3517, 0.5875, 0.4457, 0.6079, 0.459, 0.6072, 0.459, 0.635, 0.4457, 0.6357, 0.6687, 0.3931, 0.6755, 0.3987, 0.6729, 0.3998, 0.672, 0.4012, 0.6729, 0.4025, 0.6755, 0.4036, 0.6687, 0.4082, 0.6687, 0.4082, 0.6824, 0.4082, 0.6824, 0.4354, 0.6687, 0.4354, 0.6671, 0.6214, 0.6539, 0.6225, 0.6532, 0.596, 0.6664, 0.5949, 0.6664, 0.5949, 0.6532, 0.596, 0.6539, 0.5808, 0.6671, 0.5797, 0.4594, 0.6765, 0.4457, 0.6765, 0.4457, 0.6627, 0.4594, 0.6627, 0.4166, 0.6354, 0.4029, 0.6354, 0.4029, 0.6214, 0.4166, 0.6214, 0.4531, 0.5802, 0.426, 0.5751, 0.4094, 0.5673, 0.4033, 0.5542, 0.4029, 0.5382, 0.4084, 0.5253, 0.4246, 0.5175, 0.4531, 0.5108, 0.4441, 0.5366, 0.4445, 0.5527, 0.4166, 0.6214, 0.4029, 0.6214, 0.4029, 0.6072, 0.4166, 0.6072, 0.3517, 0.6301, 0.338, 0.6301, 0.338, 0.6129, 0.3517, 0.6129, 0.5212, 0.5074, 0.5483, 0.5024, 0.5397, 0.5299, 0.5393, 0.5459, 0.5483, 0.5718, 0.5199, 0.565, 0.5036, 0.5572, 0.4981, 0.5444, 0.4985, 0.5283, 0.5046, 0.5153, 0.6687, 0.4082, 0.6755, 0.4036, 0.6781, 0.4025, 0.679, 0.4012, 0.6781, 0.3998, 0.6755, 0.3987, 0.6687, 0.3931, 0.6824, 0.3931, 0.6824, 0.4082, 0.8638, 0.9074, 0.865, 0.9061, 0.8663, 0.9065, 0.8663, 0.9089, 0.8638, 0.9098, 0.8596, 0.14, 0.8586, 0.1424, 0.8566, 0.1424, 0.857, 0.14, 0.8586, 0.1424, 0.8596, 0.1448, 0.857, 0.1448, 0.8566, 0.1424, 0.758, 0.1768, 0.7588, 0.1793, 0.755, 0.179, 0.7548, 0.1765, 0.7588, 0.1793, 0.7593, 0.1797, 0.7583, 0.1814, 0.7557, 0.1811, 0.755, 0.179, 0.8567, 0.4467, 0.8557, 0.4491, 0.8525, 0.4491, 0.8528, 0.4467, 0.8557, 0.4491, 0.8567, 0.4515, 0.8528, 0.4515, 0.8525, 0.4491, 0.7593, 0.1746, 0.758, 0.1768, 0.7548, 0.1765, 0.7554, 0.1743, 0.9612, 0.7213, 0.9608, 0.7218, 0.9587, 0.721, 0.9587, 0.7186, 0.9612, 0.7177, 0.7579, 0.2865, 0.7587, 0.2891, 0.7547, 0.2888, 0.7546, 0.2863, 0.7587, 0.2891, 0.7591, 0.2894, 0.7581, 0.2911, 0.7555, 0.291, 0.7547, 0.2888, 0.4072, 0.7778, 0.4062, 0.7803, 0.4029, 0.7803, 0.4032, 0.7778, 0.4062, 0.7803, 0.4072, 0.7827, 0.4032, 0.7827, 0.4029, 0.7803, 0.7591, 0.2844, 0.7579, 0.2865, 0.7546, 0.2863, 0.7551, 0.2841, 0.4457, 0.8618, 0.446, 0.8615, 0.4482, 0.8623, 0.4482, 0.8647, 0.4457, 0.8656, 0.7326, 0.6882, 0.7334, 0.6908, 0.7293, 0.6906, 0.7291, 0.6881, 0.7334, 0.6908, 0.7337, 0.691, 0.7328, 0.6928, 0.7302, 0.6927, 0.7293, 0.6906, 0.338, 0.774, 0.339, 0.7716, 0.3424, 0.7716, 0.3421, 0.774, 0.339, 0.7716, 0.338, 0.7691, 0.3421, 0.7691, 0.3424, 0.7716, 0.7337, 0.6861, 0.7326, 0.6882, 0.7291, 0.6881, 0.7296, 0.6859, 0.9223, 0.2539, 0.922, 0.2542, 0.9198, 0.2534, 0.9198, 0.251, 0.9223, 0.2501, 0.6546, 0.7036, 0.6539, 0.701, 0.6574, 0.7014, 0.6574, 0.7039, 0.6539, 0.701, 0.6532, 0.7003, 0.6541, 0.6989, 0.6567, 0.6992, 0.6574, 0.7014, 0.8559, 0.1792, 0.857, 0.1767, 0.8597, 0.1767, 0.8594, 0.1792, 0.857, 0.1767, 0.8559, 0.1743, 0.8594, 0.1743, 0.8597, 0.1767, 0.6533, 0.7057, 0.6546, 0.7036, 0.6574, 0.7039, 0.6567, 0.7061, 0.4482, 0.8958, 0.4475, 0.8965, 0.4457, 0.8959, 0.4457, 0.8935, 0.4482, 0.8926, 0.7579, 0.3608, 0.7587, 0.3634, 0.7547, 0.3631, 0.7546, 0.3606, 0.7587, 0.3634, 0.7591, 0.3637, 0.7581, 0.3654, 0.7555, 0.3652, 0.7547, 0.3631, 0.4969, 0.7811, 0.498, 0.7787, 0.5013, 0.7787, 0.5009, 0.7811, 0.498, 0.7787, 0.4969, 0.7763, 0.5009, 0.7763, 0.5013, 0.7787, 0.7591, 0.3587, 0.7579, 0.3608, 0.7546, 0.3606, 0.7551, 0.3584, 0.9318, 0.5013, 0.9315, 0.5016, 0.9293, 0.5009, 0.9293, 0.4984, 0.9318, 0.4975, 0.6721, 0.4648, 0.673, 0.4673, 0.6689, 0.4671, 0.6687, 0.4646, 0.673, 0.4673, 0.6732, 0.4676, 0.6723, 0.4694, 0.6697, 0.4692, 0.6689, 0.4671, 0.4457, 0.7721, 0.4467, 0.7696, 0.4502, 0.7696, 0.4498, 0.7721, 0.4467, 0.7696, 0.4457, 0.7672, 0.4498, 0.7672, 0.4502, 0.7696, 0.6732, 0.4626, 0.6721, 0.4648, 0.6687, 0.4646, 0.6691, 0.4624, 0.9223, 0.21, 0.922, 0.2103, 0.9197, 0.2095, 0.9197, 0.2071, 0.9223, 0.2062, 0.758, 0.2108, 0.7588, 0.2134, 0.755, 0.2131, 0.7548, 0.2106, 0.7588, 0.2134, 0.7593, 0.2137, 0.7583, 0.2154, 0.7557, 0.2152, 0.755, 0.2131, 0.86, 0.2841, 0.859, 0.2865, 0.8557, 0.2865, 0.8561, 0.2841, 0.859, 0.2865, 0.86, 0.289, 0.8561, 0.289, 0.8557, 0.2865, 0.7593, 0.2087, 0.758, 0.2108, 0.7548, 0.2106, 0.7554, 0.2084, 0.9611, 0.8162, 0.9607, 0.8166, 0.9586, 0.8159, 0.9586, 0.8134, 0.9611, 0.8126, 0.7579, 0.3268, 0.7587, 0.3294, 0.7547, 0.3291, 0.7546, 0.3266, 0.7587, 0.3294, 0.7591, 0.3297, 0.7581, 0.3314, 0.7555, 0.3312, 0.7547, 0.3291, 0.7672, 0.7814, 0.7661, 0.7839, 0.7628, 0.7839, 0.7632, 0.7814, 0.7661, 0.7839, 0.7672, 0.7863, 0.7632, 0.7863, 0.7628, 0.7839, 0.7591, 0.3247, 0.7579, 0.3268, 0.7546, 0.3266, 0.7551, 0.3244, 0.9318, 0.5515, 0.9315, 0.5519, 0.9293, 0.5511, 0.9293, 0.5487, 0.9318, 0.5478, 0.7546, 0.4491, 0.7555, 0.4516, 0.7514, 0.4514, 0.7512, 0.4489, 0.7555, 0.4516, 0.7558, 0.4518, 0.7548, 0.4536, 0.7522, 0.4535, 0.7514, 0.4514, 0.8244, 0.05276, 0.8254, 0.05034, 0.8288, 0.05034, 0.8285, 0.05276, 0.8254, 0.05034, 0.8244, 0.04792, 0.8285, 0.04792, 0.8288, 0.05034, 0.7558, 0.4469, 0.7546, 0.4491, 0.7512, 0.4489, 0.7517, 0.4467, 0.9228, 0.3622, 0.9225, 0.3625, 0.9202, 0.3617, 0.9202, 0.3593, 0.9228, 0.3584, 0.7586, 0.01598, 0.759, 0.01862, 0.7567, 0.01808, 0.757, 0.01559, 0.759, 0.01862, 0.7602, 0.02011, 0.7596, 0.0209, 0.757, 0.02031, 0.7567, 0.01808, 0.8579, 0.09373, 0.859, 0.09131, 0.8606, 0.09131, 0.8603, 0.09373, 0.859, 0.09131, 0.8579, 0.08889, 0.8603, 0.08889, 0.8606, 0.09131, 0.7602, 0.01405, 0.7586, 0.01598, 0.757, 0.01559, 0.7579, 0.01351, 0.7653, 0.9089, 0.7639, 0.9104, 0.7628, 0.91, 0.7628, 0.9076, 0.7653, 0.9067, 0.7581, 0.2525, 0.759, 0.2551, 0.755, 0.2548, 0.7548, 0.2523, 0.759, 0.2551, 0.7593, 0.2554, 0.7584, 0.2571, 0.7558, 0.2569, 0.755, 0.2548, 0.6938, 0.7823, 0.6948, 0.7799, 0.6981, 0.7799, 0.6978, 0.7823, 0.6948, 0.7799, 0.6938, 0.7775, 0.6978, 0.7775, 0.6981, 0.7799, 0.7593, 0.2504, 0.7581, 0.2525, 0.7548, 0.2523, 0.7554, 0.2501, 0.9474, 0.3934, 0.9478, 0.3931, 0.9499, 0.3938, 0.9499, 0.3962, 0.9474, 0.3971, 0.753, 0.3954, 0.7539, 0.398, 0.7498, 0.3978, 0.7496, 0.3953, 0.7539, 0.398, 0.7542, 0.3982, 0.7532, 0.4, 0.7506, 0.3999, 0.7498, 0.3978, 0.5401, 0.7694, 0.5391, 0.7718, 0.5356, 0.7718, 0.536, 0.7694, 0.5391, 0.7718, 0.5401, 0.7743, 0.536, 0.7743, 0.5356, 0.7718, 0.7542, 0.3933, 0.753, 0.3954, 0.7496, 0.3953, 0.7501, 0.3931, 0.4054, 0.8447, 0.4052, 0.845, 0.4029, 0.8442, 0.4029, 0.8418, 0.4054, 0.8409, 0.4193, 0.2065, 0.424, 0.3657, 0.4092, 0.3654, 0.4031, 0.2061, 0.5232, 0.2064, 0.5254, 0.3657, 0.5144, 0.3655, 0.5112, 0.2062, 0.6411, 0.1727, 0.6427, 0.01358, 0.6505, 0.01351, 0.6497, 0.1727, 0.4678, 0.173, 0.4711, 0.01374, 0.4821, 0.01351, 0.4799, 0.1728, 0.3382, 0.1734, 0.3443, 0.01412, 0.359, 0.01381, 0.3544, 0.1731, 0.3544, 0.1731, 0.359, 0.01381, 0.3738, 0.01351, 0.3706, 0.1728, 0.5544, 0.1729, 0.5577, 0.01365, 0.5687, 0.01351, 0.5665, 0.1727, 0.6889, 0.1952, 0.6885, 0.3433, 0.6805, 0.3433, 0.6801, 0.1952, 0.5823, 0.6198, 0.5774, 0.6085, 0.5774, 0.5964, 0.5823, 0.588, 0.5902, 0.5866, 0.5899, 0.6038, 0.5875, 0.6053, 0.5869, 0.6067, 0.5881, 0.6077, 0.5908, 0.6082, 0.5982, 0.6244, 0.5902, 0.6258, 0.6098, 0.2062, 0.6119, 0.3654, 0.601, 0.3653, 0.5977, 0.2061, 0.4355, 0.2068, 0.4387, 0.366, 0.424, 0.3657, 0.4193, 0.2065, 0.7276, 0.04, 0.7185, 0.04011, 0.7185, 0.01362, 0.7276, 0.01351, 0.3471, 0.4634, 0.3381, 0.4634, 0.338, 0.4283, 0.347, 0.4283, 0.347, 0.4283, 0.338, 0.4283, 0.3381, 0.3933, 0.3471, 0.3933, 0.7276, 0.1473, 0.7185, 0.1472, 0.7185, 0.1207, 0.7276, 0.1208, 0.7205, 0.4197, 0.7114, 0.4196, 0.7114, 0.3931, 0.7205, 0.3932, 0.338, 0.4904, 0.3471, 0.4904, 0.347, 0.5254, 0.338, 0.5254, 0.469, 0.4643, 0.4497, 0.4837, 0.4223, 0.4766, 0.4029, 0.4471, 0.4029, 0.4125, 0.4223, 0.3931, 0.4497, 0.4002, 0.469, 0.4297, 0.338, 0.5254, 0.347, 0.5254, 0.3471, 0.5605, 0.338, 0.5605, 0.7276, 0.09362, 0.7185, 0.09373, 0.7185, 0.06724, 0.7276, 0.06713, 0.5445, 0.3931, 0.5637, 0.4118, 0.5637, 0.4437, 0.5445, 0.4701, 0.5286, 0.4583, 0.539, 0.4519, 0.5465, 0.4389, 0.5482, 0.4243, 0.5434, 0.4135, 0.5343, 0.4109, 0.5173, 0.3984, 0.2756, 0.01351, 0.2756, 0.8956, 0.2727, 0.8931, 0.2755, 0.01351, 0.3736, 0.7054, 0.3736, 0.7131, 0.3735, 0.7131, 0.3721, 0.7054, 0.05691, 0.01351, 0.07745, 0.9374, 0.01454, 0.9374, 0.01456, 0.9358, 0.03776, 0.9134, 0.01514, 0.8932, 0.01518, 0.8903, 0.03776, 0.8684, 0.01574, 0.8488, 0.01578, 0.8463, 0.03776, 0.8251, 0.01633, 0.8059, 0.01636, 0.8035, 0.03776, 0.7827, 0.01689, 0.7641, 0.01694, 0.7605, 0.03776, 0.7403, 0.01746, 0.7222, 0.01799, 0.03713, 0.1632, 0.9409, 0.1515, 0.9305, 0.1466, 0.04281, 0.1379, 0.04291, 0.1427, 0.9225, 0.1268, 0.9083, 0.1163, 0.2206, 0.1265, 0.2112, 0.1158, 0.2011, 0.1151, 0.1787, 0.1259, 0.1688, 0.1146, 0.1581, 0.114, 0.1368, 0.1252, 0.1265, 0.1134, 0.1153, 0.1128, 0.09398, 0.1246, 0.08319, 0.1121, 0.07145, 0.1115, 0.04955, 0.1239, 0.03825, 0.1109, 0.02596, 0.1105, 0.01421, 0.1632, 0.01351, 0.2057, 0.9831, 0.1981, 0.9865, 0.1923, 0.05913, 0.2055, 0.05917, 0.6986, 0.5527, 0.6959, 0.5048, 0.7003, 0.4975, 0.7003, 0.5522, 0.5356, 0.6669, 0.5465, 0.6669, 0.5465, 0.6787, 0.5357, 0.6685, 0.5017, 0.5988, 0.5066, 0.6053, 0.5066, 0.6484, 0.4981, 0.6442, 0.4997, 0.6244, 0.5035, 0.623, 0.5048, 0.6123, 0.5006, 0.6134, 0.5774, 0.5595, 0.5774, 0.5024, 0.6241, 0.5024, 0.6241, 0.5595, 0.4969, 0.6855, 0.5044, 0.6779, 0.5027, 0.6754, 0.5066, 0.6855, 0.2055, 0.05917, 0.1923, 0.05913, 0.1923, 0.05695, 0.2055, 0.05699, 0.7001, 0.5797, 0.7001, 0.6338, 0.6984, 0.6344, 0.6962, 0.5809, 0.6669, 0.5519, 0.6532, 0.5527, 0.6553, 0.5028, 0.6669, 0.5024, 0.2055, 0.05699, 0.1923, 0.05695, 0.1925, 0.01351, 0.2057, 0.01355, 0.5356, 0.5988, 0.5472, 0.5989, 0.5472, 0.6399, 0.5356, 0.6398, 0.5928, 0.45, 0.5928, 0.3931, 0.6396, 0.3931, 0.6396, 0.45, 0.7001, 0.6867, 0.6938, 0.6867, 0.6953, 0.6738, 0.6996, 0.6614, 0.4029, 0.6624, 0.4091, 0.6625, 0.4091, 0.6871, 0.4045, 0.675, 0.1065, 0.2295, 0.1163, 0.2206, 0.1268, 0.9083, 0.1176, 0.9145, 0.7255, 0.3116, 0.7185, 0.3115, 0.7204, 0.2966, 0.7255, 0.2841, 0.7185, 0.3386, 0.7255, 0.3387, 0.7255, 0.3654, 0.7203, 0.3532, 0.6132, 0.6616, 0.6238, 0.6529, 0.6238, 0.6742, 0.6132, 0.6641, 0.7356, 0.6588, 0.7291, 0.6588, 0.7309, 0.6452, 0.7356, 0.6328, 0.6532, 0.6582, 0.6635, 0.6495, 0.6635, 0.6719, 0.6532, 0.6619, 0.7294, 0.4975, 0.7359, 0.4976, 0.7359, 0.5229, 0.7311, 0.5108, 0.5841, 0.6796, 0.5774, 0.6796, 0.579, 0.6653, 0.5837, 0.6529, 0.338, 0.6658, 0.3483, 0.6571, 0.3483, 0.6784, 0.338, 0.6683, 0.7291, 0.5797, 0.7359, 0.5797, 0.7359, 0.6058, 0.7309, 0.5936, 0.7258, 0.2026, 0.7185, 0.2026, 0.7203, 0.1869, 0.7253, 0.1743, 0.7185, 0.2296, 0.7258, 0.2296, 0.7258, 0.2571, 0.7204, 0.2448, 0.7114, 0.4555, 0.7221, 0.4467, 0.7221, 0.4686, 0.7115, 0.4584, 0.3089, 0.01351, 0.3089, 0.855, 0.3074, 0.855, 0.3047, 0.01522, 0.2348, 0.8957, 0.2349, 0.01358, 0.2436, 0.01351, 0.2436, 0.903, 0.4208, 0.0139, 0.4387, 0.01425, 0.4355, 0.2068, 0.4193, 0.2065, 0.5173, 0.3984, 0.5343, 0.4109, 0.5341, 0.4108, 0.5237, 0.4172, 0.5162, 0.4302, 0.5145, 0.4448, 0.5193, 0.4556, 0.5286, 0.4583, 0.5445, 0.4701, 0.5173, 0.4754, 0.4981, 0.4566, 0.4981, 0.4247, 0.3738, 0.3655, 0.3559, 0.3659, 0.3544, 0.1731, 0.3706, 0.1728, 0.3559, 0.3659, 0.338, 0.3663, 0.3382, 0.1734, 0.3544, 0.1731, 0.5687, 0.3654, 0.5553, 0.3657, 0.5544, 0.1729, 0.5665, 0.1727, 0.4821, 0.3656, 0.4687, 0.3658, 0.4678, 0.173, 0.4799, 0.1728, 0.6796, 0.01359, 0.6798, 0.01359, 0.6894, 0.01351, 0.6889, 0.1952, 0.6801, 0.1952, 0.5121, 0.01351, 0.5254, 0.01386, 0.5232, 0.2064, 0.5112, 0.2062, 0.4029, 0.01351, 0.4208, 0.0139, 0.4193, 0.2065, 0.4031, 0.2061, 0.5986, 0.01351, 0.6119, 0.0136, 0.6098, 0.2062, 0.5977, 0.2061, 0.6505, 0.3654, 0.641, 0.3654, 0.6411, 0.1727, 0.6497, 0.1727, 0.7604, 0.1405, 0.7589, 0.1425, 0.7569, 0.1421, 0.7577, 0.14, 0.7593, 0.1451, 0.7604, 0.1463, 0.7596, 0.1473, 0.7571, 0.1468, 0.7567, 0.1446, 0.5982, 0.6244, 0.5908, 0.6082, 0.5932, 0.6068, 0.5938, 0.6054, 0.5927, 0.6043, 0.5899, 0.6038, 0.5902, 0.5866, 0.5982, 0.5926, 0.6031, 0.6039, 0.6031, 0.616, 0.7589, 0.1425, 0.7593, 0.1451, 0.7567, 0.1446, 0.7569, 0.1421])
me_cube.materials.append(mat_material)
me_cube.use_remesh_preserve_volume = False
me_cube.use_remesh_preserve_attributes = False
me_cube.use_mirror_vertex_groups = False
me_cube.use_paint_bone_selection = False
me_cube.use_paint_mask = True
me_cube.update()

# ---- objects
ob_lamp = bpy.data.objects.new('Lamp', light_lamp)
ob_camera = bpy.data.objects.new('Camera', cam_camera)
ob_cube = bpy.data.objects.new('Cube', me_cube)

# ---- transforms, parenting, visibility, modifiers, constraints
ob_lamp.location = (4.076, 1.005, 5.904)
ob_lamp.rotation_euler = (0.6503, 0.05522, 1.866)
ob_lamp.lock_rotations_4d = False
ob_lamp.empty_display_type = 'ARROWS'
ob_lamp.color = (0.0, 0.0, 0.0, 0.0)
ob_lamp.lineart.crease_threshold = 0.0
ob_camera.location = (7.481, -6.508, 5.344)
ob_camera.rotation_euler = (1.109, 0.0, 0.8149)
ob_camera.lock_rotations_4d = False
ob_camera.empty_display_type = 'ARROWS'
ob_camera.color = (0.0, 0.0, 0.0, 0.0)
ob_camera.display_type = 'WIRE'
ob_camera.lineart.crease_threshold = 0.0
ob_cube.location = (0.0, 0.0, 0.0)
ob_cube.lock_rotations_4d = False
ob_cube.empty_display_type = 'ARROWS'
ob_cube.lineart.crease_threshold = 0.0

# ---- collection membership
col_collection_1.objects.link(ob_lamp)
col_collection_1.objects.link(ob_camera)
col_collection_1.objects.link(ob_cube)

# ---- scene / render settings (as saved in the file)
scene.camera = ob_camera
scene.frame_start = 1; scene.frame_end = 250; scene.frame_set(1)
scene.render.engine = 'CYCLES'
scene.render.resolution_percentage = 50
scene.render.dither_intensity = 0.0
scene.cycles.use_denoising = False
scene.cycles.samples = 128
scene.cycles.sampling_pattern = 'TABULATED_SOBOL'
scene.cycles.use_adaptive_sampling = False
scene.cycles.use_light_tree = False
scene.cycles.blur_glossy = 0.0
scene.cycles.sample_clamp_indirect = 0.0
scene.view_settings.view_transform = 'Standard'
bpy.context.view_layer.update()
